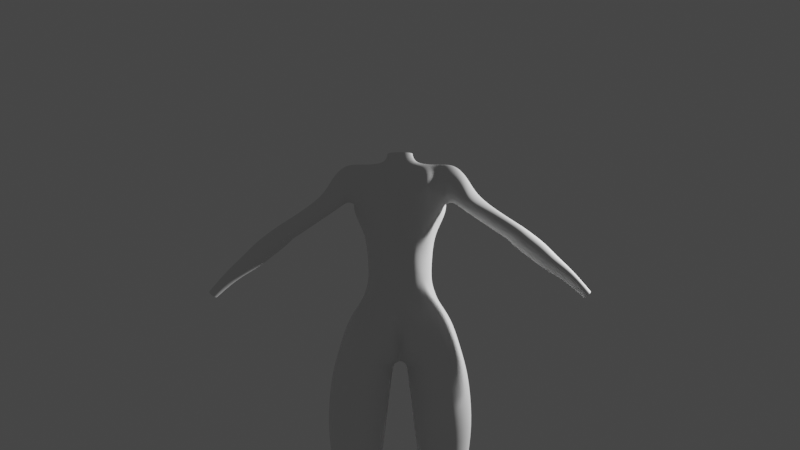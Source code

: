 # Source: CharacterProject2020.blend  (saved by Blender 2.81.16; exported with 4.5.12 LTS)
import bpy
from mathutils import Matrix  # noqa: F401  (used for matrix-valued properties, if any)

bpy.ops.wm.read_factory_settings(use_empty=True)
scene = bpy.context.scene
scene.name = 'Scene'

# ---- collections
col_collection = bpy.data.collections.new('Collection'); scene.collection.children.link(col_collection)

# ---- world
world_world = bpy.data.worlds.new('World'); scene.world = world_world
world_world.use_nodes = True; world_world.node_tree.nodes.clear()
_N = world_world.node_tree.nodes; _L = world_world.node_tree.links
n0 = _N.new('ShaderNodeOutputWorld'); n0.name = 'World Output'; n0.location = (300, 300)
n1 = _N.new('ShaderNodeBackground'); n1.name = 'Background'; n1.location = (10, 300)
n1.inputs[0].default_value = (0.05088, 0.05088, 0.05088, 1.0)
_L.new(n1.outputs[0], n0.inputs[0])
n0.is_active_output = True
world_world.color = (0.05088, 0.05088, 0.05088)
world_world.use_sun_shadow = False
world_world.sun_shadow_jitter_overblur = 0.0

# ---- cameras
cam_camera = bpy.data.cameras.new('Camera')
cam_camera.clip_end = 100.0
cam_camera.ortho_scale = 7.314

# ---- lights
light_light = bpy.data.lights.new('Light', 'POINT')
light_light.transmission_factor = 0.0
light_light.energy = 1000.0
light_light.shadow_soft_size = 0.1
light_light.shadow_maximum_resolution = 0.006
light_light.use_absolute_resolution = True

# ---- meshes
me_cube_001 = bpy.data.meshes.new('Cube.001')
me_cube_001.from_pydata([(-0.334, -0.1885, -0.6441), (-0.3639, -0.3095, -0.2383), (-0.4365, 0.2968, -0.6563), (-0.3674, 0.001153, -0.205), (0.0, 0.2295, -0.6563), (0.0, 0.042, -0.1616), (0.0, -0.2362, -0.6729), (0.0, -0.316, -0.215), (-0.4565, 0.03463, -0.6693), (-0.3922, -0.09367, -0.6464), (-0.3698, -0.2524, -0.1641), (-0.382, -0.1193, -0.1104), (0.0, -0.2988, -0.1193), (-0.3219, 0.401, -0.7012), (-0.2541, -0.3991, -0.2232), (-0.2772, 0.01335, -0.1992), (-0.2084, -0.2776, -0.6512), (-0.2692, -0.115, -0.119), (-0.257, -0.2646, -0.1416), (-0.4545, -0.2445, -1.71), (-0.3165, -0.2281, -1.491), (-0.4791, 0.2017, -1.759), (-0.3553, 0.1669, -1.566), (0.0, 0.206, -2.084), (0.0, 0.2298, -1.826), (0.0, -0.3475, -1.758), (0.0, -0.2988, -1.539), (-0.5485, 0.02351, -1.715), (-0.4941, -0.1499, -1.678), (-0.3593, -0.1537, -1.491), (-0.4095, 0.07245, -1.541), (0.0, 0.007135, -2.151), (0.0, -0.2033, -2.119), (-0.34, 0.2471, -1.915), (-0.2446, -0.3048, -1.509), (-0.2963, 0.2353, -1.649), (-0.3382, -0.4046, -1.726), (-0.2613, -0.1623, -1.327), (-0.2833, 0.1839, -1.334), (0.0, 0.2318, -1.378), (0.0, -0.2377, -1.379), (-0.3266, -0.02744, -1.319), (-0.3226, 0.111, -1.325), (-0.1904, -0.209, -1.37), (-0.2335, 0.2021, -1.358), (-0.6195, -0.2128, -0.5638), (-0.6956, -0.2473, -0.495), (-0.6675, 0.02212, -0.497), (-0.7182, -0.006028, -0.4196), (-0.6339, 0.005494, -0.537), (-0.6266, -0.09683, -0.5908), (-0.7413, -0.1952, -0.4308), (-0.7676, -0.1009, -0.3838), (-1.922, 0.112, -1.498), (-1.954, 0.09661, -1.476), (-1.941, 0.2049, -1.461), (-1.973, 0.1894, -1.439), (-1.912, 0.1886, -1.488), (-1.904, 0.1501, -1.503), (-1.983, 0.1129, -1.45), (-1.99, 0.1513, -1.435), (-1.148, 0.007005, -0.9587), (-1.166, 0.09118, -0.923), (-1.225, 0.1248, -0.8568), (-1.298, 0.08747, -0.7973), (-1.25, -0.1162, -0.887), (-1.183, -0.07863, -0.9442), (-1.318, -0.07917, -0.8303), (-1.319, 0.007768, -0.7942), (-1.476, 0.06549, -1.206), (-1.541, 0.1588, -1.116), (-1.562, -0.03555, -1.13), (-1.604, -0.006161, -1.075), (-1.487, 0.1346, -1.179), (-1.589, 0.1313, -1.065), (-1.514, -0.008015, -1.181), (-1.615, 0.06291, -1.048), (-1.695, 0.09779, -1.324), (-1.736, 0.1715, -1.263), (-1.763, 0.03333, -1.257), (-1.792, 0.05326, -1.22), (-1.704, 0.1495, -1.304), (-1.773, 0.1509, -1.226), (-1.73, 0.05199, -1.291), (-1.793, 0.09978, -1.214), (-1.06, 0.0374, -0.8327), (-1.161, 0.03585, -0.7206), (-1.067, -0.09537, -0.8399), (-1.182, -0.0312, -0.7067), (-1.041, -0.02197, -0.8684), (-1.106, 0.06436, -0.7754), (-1.121, -0.1257, -0.7874), (-1.17, -0.09981, -0.7295), (-0.1634, -0.3529, -2.189), (-0.4141, -0.4691, -2.203), (-0.3753, 0.2602, -2.058), (-0.5612, 0.1988, -2.039), (-0.1837, 0.1566, -2.175), (-0.0351, -0.08107, -2.334), (-0.5809, -0.3491, -2.038), (-0.6226, 0.01812, -1.91), (-0.5076, -0.1403, -5.557), (-0.5901, -0.1616, -5.556), (-0.5589, 0.05873, -5.547), (-0.6414, 0.03743, -5.547), (-0.4855, 0.01549, -5.551), (-0.4642, -0.06696, -5.555), (-0.6635, -0.1184, -5.553), (-0.6847, -0.03593, -5.549), (-0.5619, 0.1073, -3.843), (-0.4308, 0.1358, -3.857), (-0.3529, -0.1792, -3.804), (-0.4845, -0.2079, -3.771), (-0.6035, -0.1407, -3.781), (-0.3164, 0.06763, -3.836), (-0.6327, -0.003507, -3.812), (-0.2857, -0.06117, -3.821), (-0.6198, 0.04968, -4.389), (-0.3949, -0.3661, -4.372), (-0.7013, -0.1037, -4.373), (-0.3158, -0.166, -4.386), (-0.4793, 0.09121, -4.396), (-0.5241, -0.3848, -4.371), (-0.6511, -0.3103, -4.366), (-0.3653, 0.01776, -4.401), (-0.3989, 0.2693, -3.279), (-0.4766, -0.2837, -3.252), (-0.65, -0.1923, -3.215), (-0.2315, 0.1597, -3.295), (-0.5951, 0.2111, -3.241), (-0.2853, -0.2444, -3.288), (-0.6991, 0.01895, -3.214), (-0.1986, -0.05247, -3.299), (-0.1138, 0.03067, -0.1726), (-0.06377, -0.2729, -0.6616), (-0.1604, -0.1438, -0.09928), (-0.1413, -0.2627, -0.1232), (-0.1944, 0.4338, -0.6967), (-0.1374, -0.3559, -0.2211), (-0.1976, 0.225, -1.807), (-0.2146, -0.4601, -1.722), (-0.1609, 0.1968, -2.085), (-0.1401, -0.2892, -1.549), (-0.03265, -0.01426, -2.163), (-0.1221, -0.2775, -2.149), (-0.147, 0.2218, -1.38), (-0.1345, -0.2348, -1.382), (-0.4164, 0.3375, -2.889), (-0.4763, -0.3606, -2.823), (-0.7015, -0.258, -2.796), (-0.2147, 0.249, -2.904), (-0.6599, 0.2487, -2.849), (-0.2308, -0.2961, -2.872), (-0.7772, -0.0006038, -2.816), (-0.1227, -0.05106, -2.899), (-0.653, -0.01042, -4.96), (-0.485, -0.2354, -4.964), (-0.7066, -0.1035, -4.967), (-0.401, -0.1423, -4.954), (-0.5524, 0.01675, -4.954), (-0.5878, -0.2626, -4.97), (-0.6796, -0.2079, -4.971), (-0.4627, -0.03789, -4.953), (-0.456, -0.4217, -1.919), (0.0, -0.3074, -1.923), (-0.1582, -0.5125, -1.968), (-0.3305, -0.5047, -2.011), (-0.3282, -0.07107, -1.424), (-0.376, 0.07676, -1.434), (-0.3224, 0.1594, -1.447), (-0.2695, 0.2137, -1.501), (0.0, 0.2596, -1.6), (-0.2802, -0.2163, -1.42), (0.0, -0.2716, -1.477), (-0.2228, -0.2709, -1.43), (-0.1525, -0.2647, -1.468), (-0.2107, 0.2189, -1.58), (-0.3884, 0.3373, -2.52), (-0.4424, -0.4128, -2.4), (-0.6549, -0.2739, -2.34), (-0.1799, 0.2371, -2.555), (-0.618, 0.2555, -2.427), (-0.2318, -0.3072, -2.531), (-0.7471, 0.01545, -2.35), (-0.08097, -0.06044, -2.63), (0.0, 0.2843, -1.135), (-0.2302, 0.2234, -1.128), (-0.2882, 0.1656, -1.127), (-0.3378, 0.1095, -1.145), (-0.3154, -0.01331, -1.138), (-0.2739, -0.1033, -1.171), (-0.2125, -0.1876, -1.185), (0.0, -0.2115, -1.167), (-0.1179, -0.2237, -1.19), (-0.09676, 0.2532, -1.137), (-0.03329, -0.4334, -1.945), (-0.02554, -0.2364, -2.132), (-0.05898, -0.4028, -1.745), (0.0, -0.3078, -1.602), (-0.08582, -0.3275, -1.61), (-0.5856, 0.168, -3.567), (-0.312, -0.2195, -3.65), (-0.6776, -0.004232, -3.567), (-0.2359, -0.05472, -3.629), (-0.4108, 0.221, -3.587), (-0.4755, -0.2754, -3.619), (-0.6314, -0.1865, -3.59), (-0.2667, 0.1282, -3.6), (-0.5149, 0.05818, -4.645), (-0.5523, -0.3466, -4.647), (-0.6613, -0.2888, -4.654), (-0.4147, -0.004783, -4.639), (-0.6351, 0.02322, -4.644), (-0.4364, -0.3222, -4.643), (-0.6998, -0.09609, -4.647), (-0.3582, -0.1343, -4.633), (-0.4513, 0.1025, -4.229), (-0.5023, -0.3732, -4.074), (-0.6411, -0.2997, -4.077), (-0.3209, 0.02521, -4.221), (-0.5998, 0.06066, -4.202), (-0.3593, -0.3432, -4.101), (-0.6853, -0.119, -4.125), (-0.2766, -0.175, -4.155), (-0.3766, 0.2969, -2.28), (-0.4239, -0.4531, -2.286), (-0.6208, -0.3205, -2.164), (-0.1707, 0.1936, -2.356), (-0.5852, 0.2271, -2.22), (-0.2186, -0.3307, -2.359), (-0.688, 0.01422, -2.117), (-0.05581, -0.07199, -2.478), (-0.3877, -0.2377, -0.468), (-0.4366, 0.295, -0.5507), (0.0, -0.2643, -0.4823), (0.0, 0.236, -0.5093), (-0.4312, -0.1564, -0.5481), (-0.4351, -0.01181, -0.5658), (-0.3187, 0.4168, -0.5241), (-0.2439, -0.328, -0.4867), (-0.07571, -0.2977, -0.509), (-0.1883, 0.4463, -0.5239), (-0.1186, 0.05447, -0.2118), (-0.2867, 0.04395, -0.2261), (0.0, 0.1556, -0.3182), (-0.4036, 0.2736, -0.4243), (-0.554, -0.2813, -0.2991), (-0.5588, -0.03327, -0.1968), (-0.5954, -0.23, -0.1761), (-0.5757, -0.1302, -0.1404), (-0.4785, -0.2339, -0.4247), (-0.4914, -0.1286, -0.1135), (-0.4694, -0.2513, -0.1569), (-0.4601, -0.2986, -0.2485), (-0.5183, 0.02226, -0.353), (-0.4806, -0.02268, -0.1825), (-0.4301, 0.04708, -0.2954), (-0.3626, -0.2943, -0.3474), (0.0, -0.3294, -0.3396), (-0.2469, -0.4118, -0.3467), (-0.101, -0.3462, -0.3547), (-0.4584, -0.2621, -0.3406), (-0.5085, -0.1289, -0.5323), (-0.514, -0.04025, -0.4944), (-0.5781, -0.2327, -0.5158), (-0.6484, -0.268, -0.4197), (-0.6751, -0.2018, -0.2657), (-0.6909, -0.1088, -0.2541), (-0.6467, -0.01725, -0.3013), (-0.5904, 0.01426, -0.427), (-0.5737, -0.01965, -0.4833), (-0.5591, -0.1058, -0.5422), (-1.37, 0.1247, -1.088), (-1.476, 0.124, -0.9438), (-1.399, -0.04279, -1.09), (-1.502, 0.04458, -0.9244), (-1.36, 0.04232, -1.121), (-1.423, 0.1562, -1.011), (-1.451, -0.07509, -1.024), (-1.497, -0.03855, -0.9566), (-0.8152, 0.01994, -0.6656), (-0.8738, 0.01491, -0.5413), (-0.8059, -0.121, -0.6585), (-0.8985, -0.05383, -0.5223), (-0.8085, -0.04197, -0.7124), (-0.8404, 0.04113, -0.6004), (-0.846, -0.1517, -0.6015), (-0.8848, -0.1218, -0.5494), (-1.095, -0.009689, -0.8944), (-1.163, 0.08602, -0.8046), (-1.182, -0.1151, -0.8236), (-1.237, -0.08574, -0.7697), (-1.112, 0.0574, -0.8617), (-1.223, 0.05543, -0.7516), (-1.124, -0.08364, -0.8741), (-1.244, -0.01302, -0.744), (-0.2727, -0.1034, -1.025), (-0.2994, -0.1379, -0.8877), (-0.3128, 0.1954, -0.9992), (-0.3309, 0.1663, -0.8646), (0.0, 0.2313, -0.9256), (0.0, 0.2611, -0.8147), (0.0, -0.176, -0.9295), (0.0, -0.1758, -1.068), (-0.3522, 0.1052, -0.9861), (-0.3789, 0.06515, -0.833), (-0.342, -0.05111, -0.8442), (-0.3195, -0.01873, -0.9831), (-0.2874, 0.2116, -0.8642), (-0.2528, 0.23, -0.9591), (-0.1961, -0.1775, -1.061), (-0.1931, -0.2063, -0.9254), (-0.0701, -0.2463, -0.9158), (-0.09435, -0.2202, -1.052), (-0.1493, 0.2417, -0.8525), (-0.1203, 0.2659, -0.9266), (-0.495, 0.1048, -0.4855), (-0.4777, 0.1145, -0.6505), (-0.3177, 0.1946, -0.8329), (-0.08398, 0.3529, -0.5177), (-0.09273, 0.3807, -0.6414), (-0.1617, 0.2351, -0.8297), (-0.3971, 0.1044, -0.3369), (-0.08799, 0.3134, -0.43), (-0.3082, 0.3065, -0.4006), (-0.1918, 0.3183, -0.4036), (0.0, 0.2024, -0.419), (-0.06581, 0.1402, -0.2898), (-0.04904, 0.03936, -0.1664), (-0.4805, 0.2031, -0.534), (-0.4817, 0.1502, -0.5185), (-0.4686, 0.1787, -0.662), (-0.4592, 0.239, -0.6773), (-0.3303, 0.1924, -0.8048), (-0.3424, 0.2717, -0.8094), (-0.06605, 0.3342, -0.6419), (-0.03877, 0.2763, -0.6461), (-0.00293, 0.2474, -0.5042), (-0.02241, 0.287, -0.5137), (-0.168, 0.2328, -0.8017), (-0.1948, 0.3211, -0.8094), (-0.4256, 0.2144, -0.4056), (-0.4195, 0.1697, -0.3877), (-0.04524, 0.2063, -0.3721), (-0.07103, 0.2598, -0.3988), (-0.1768, 0.1925, -0.3261), (-0.1659, 0.1268, -0.2722), (-0.301, 0.1164, -0.2914), (-0.3067, 0.178, -0.3421), (0.0, 0.01147, -0.03985), (0.0, -0.1743, -0.007835), (-0.1295, -0.05272, -0.02879), (-0.1295, -0.1101, -0.0189), (-0.09522, -0.1566, -0.01089), (-0.09522, -0.006273, -0.03679)], [], [(250, 261, 253, 246), (259, 14, 1, 257), (18, 10, 1, 14), (242, 133, 328, 327), (15, 3, 11, 17), (17, 11, 10, 18), (238, 324, 325, 241), (135, 17, 18, 136), (133, 15, 17, 135), (322, 3, 15, 243), (136, 18, 14, 138), (260, 138, 14, 259), (27, 30, 22, 21), (36, 34, 20, 19), (165, 195, 197, 140), (141, 139, 24, 23), (141, 23, 31, 143), (143, 196, 144), (19, 20, 29, 28), (28, 29, 30, 27), (21, 22, 35, 33), (140, 142, 34, 36), (0, 9, 306, 297), (296, 190, 191, 310), (317, 318, 308, 299), (310, 191, 193, 313), (315, 194, 186, 309), (300, 185, 194, 315), (298, 187, 188, 304), (168, 167, 41, 42), (170, 169, 38, 44), (176, 170, 44, 145), (169, 168, 42, 38), (167, 172, 37, 41), (175, 173, 40, 146), (172, 174, 43, 37), (194, 145, 44, 186), (186, 44, 38, 187), (187, 38, 42, 188), (188, 42, 41, 189), (189, 41, 37, 190), (190, 37, 43, 191), (193, 146, 40, 192), (81, 77, 58, 57), (82, 78, 55, 56), (83, 79, 54, 53), (79, 80, 59, 54), (78, 81, 57, 55), (84, 82, 56, 60), (77, 83, 53, 58), (80, 84, 60, 59), (291, 295, 68, 67), (288, 294, 66, 61), (295, 293, 64, 68), (289, 292, 62, 63), (290, 291, 67, 65), (294, 290, 65, 66), (293, 289, 63, 64), (292, 288, 61, 62), (279, 275, 76, 72), (276, 274, 75, 69), (275, 273, 74, 76), (277, 272, 73, 70), (278, 279, 72, 71), (274, 278, 71, 75), (273, 277, 70, 74), (272, 276, 69, 73), (72, 76, 84, 80), (69, 75, 83, 77), (76, 74, 82, 84), (70, 73, 81, 78), (71, 72, 80, 79), (75, 71, 79, 83), (74, 70, 78, 82), (73, 69, 77, 81), (280, 284, 89, 85), (281, 285, 90, 86), (282, 286, 91, 87), (286, 287, 92, 91), (285, 280, 85, 90), (283, 281, 86, 88), (284, 282, 87, 89), (287, 283, 88, 92), (159, 155, 104, 103), (160, 156, 101, 102), (161, 160, 102, 107), (162, 159, 103, 105), (155, 157, 108, 104), (156, 158, 106, 101), (157, 161, 107, 108), (158, 162, 105, 106), (203, 116, 114, 207), (202, 115, 113, 206), (201, 111, 116, 203), (200, 109, 115, 202), (207, 114, 110, 204), (206, 113, 112, 205), (205, 112, 111, 201), (204, 110, 109, 200), (223, 120, 124, 219), (222, 119, 123, 218), (221, 118, 120, 223), (220, 117, 119, 222), (219, 124, 121, 216), (218, 123, 122, 217), (217, 122, 118, 221), (216, 121, 117, 220), (120, 124, 121, 117, 119, 123, 122, 118), (147, 125, 129, 151), (148, 126, 130, 152), (149, 127, 126, 148), (150, 128, 125, 147), (151, 129, 131, 153), (152, 130, 132, 154), (153, 131, 127, 149), (154, 132, 128, 150), (191, 43, 146, 193), (185, 39, 145, 194), (174, 175, 146, 43), (171, 176, 145, 39), (134, 16, 311, 312), (304, 188, 189, 307), (198, 26, 142, 199), (33, 35, 139, 141), (258, 7, 138, 260), (12, 136, 138, 7), (136, 12, 350, 353), (135, 136, 353, 352), (243, 15, 133, 242), (98, 97, 141, 143), (33, 141, 97, 95), (21, 33, 95, 96), (27, 21, 96, 100), (184, 154, 150, 180), (183, 153, 149, 179), (182, 152, 154, 184), (181, 151, 153, 183), (180, 150, 147, 177), (179, 149, 148, 178), (178, 148, 152, 182), (177, 147, 151, 181), (93, 98, 143, 144), (215, 211, 162, 158), (214, 210, 161, 157), (213, 215, 158, 156), (212, 214, 157, 155), (211, 208, 159, 162), (210, 209, 160, 161), (209, 213, 156, 160), (208, 212, 155, 159), (166, 165, 140), (166, 140, 36, 163), (28, 27, 100, 99), (94, 93, 144, 165, 166), (94, 166, 163, 99), (144, 196, 195, 165), (19, 28, 99, 163, 36), (24, 139, 176, 171), (34, 142, 175, 174), (20, 34, 174, 172), (142, 26, 173, 175), (29, 20, 172, 167), (22, 30, 168, 169), (139, 35, 170, 176), (35, 22, 169, 170), (30, 29, 167, 168), (224, 177, 181, 228), (225, 178, 182, 229), (226, 179, 178, 225), (227, 180, 177, 224), (228, 181, 183, 230), (229, 182, 184, 231), (230, 183, 179, 226), (231, 184, 180, 227), (313, 193, 192, 303), (6, 134, 312, 302), (309, 186, 187, 298), (16, 0, 297, 311), (9, 8, 305, 306), (321, 4, 301, 314), (8, 317, 299, 305), (318, 321, 314, 308), (195, 196, 32, 164), (197, 199, 142, 140), (196, 143, 31, 32), (197, 195, 164, 25), (25, 198, 199, 197), (125, 204, 200, 129), (126, 205, 201, 130), (127, 206, 205, 126), (128, 207, 204, 125), (129, 200, 202, 131), (130, 201, 203, 132), (131, 202, 206, 127), (132, 203, 207, 128), (121, 117, 212, 208), (122, 118, 213, 209), (123, 122, 209, 210), (124, 121, 208, 211), (117, 119, 214, 212), (118, 120, 215, 213), (119, 123, 210, 214), (120, 124, 211, 215), (110, 216, 220, 109), (112, 217, 221, 111), (113, 218, 217, 112), (114, 219, 216, 110), (109, 220, 222, 115), (111, 221, 223, 116), (115, 222, 218, 113), (116, 223, 219, 114), (98, 231, 227, 97), (100, 230, 226, 99), (93, 229, 231, 98), (96, 228, 230, 100), (97, 227, 224, 95), (99, 226, 225, 94), (94, 225, 229, 93), (95, 224, 228, 96), (13, 238, 241, 137), (6, 234, 240, 134), (134, 240, 239, 16), (2, 233, 238, 13), (9, 236, 237, 8), (0, 232, 236, 9), (137, 241, 319, 320), (16, 239, 232, 0), (8, 237, 316, 317), (253, 252, 248, 246), (252, 251, 249, 248), (3, 322, 256, 255), (255, 256, 254, 247), (241, 325, 323, 319), (233, 245, 324, 238), (1, 10, 252, 253), (11, 3, 255, 251), (322, 316, 254, 256), (10, 11, 251, 252), (257, 1, 253, 261), (251, 255, 247, 249), (232, 257, 261, 250), (234, 258, 260, 240), (240, 260, 259, 239), (239, 259, 257, 232), (237, 236, 262, 263), (316, 237, 254), (237, 263, 254), (236, 232, 250), (262, 236, 250), (264, 265, 46, 45), (265, 266, 51, 46), (266, 267, 52, 51), (267, 268, 48, 52), (268, 269, 47, 48), (269, 270, 49, 47), (270, 271, 50, 49), (271, 264, 45, 50), (262, 250, 264, 271), (263, 262, 271, 270), (254, 263, 270, 269), (247, 254, 269, 268), (249, 247, 268, 267), (248, 249, 267, 266), (246, 248, 266, 265), (250, 246, 265, 264), (62, 61, 276, 272), (64, 63, 277, 273), (66, 65, 278, 274), (65, 67, 279, 278), (63, 62, 272, 277), (68, 64, 273, 275), (61, 66, 274, 276), (67, 68, 275, 279), (51, 52, 283, 287), (50, 45, 282, 284), (52, 48, 281, 283), (47, 49, 280, 285), (46, 51, 287, 286), (45, 46, 286, 282), (48, 47, 285, 281), (49, 50, 284, 280), (85, 89, 288, 292), (86, 90, 289, 293), (87, 91, 290, 294), (91, 92, 291, 290), (90, 85, 292, 289), (88, 86, 293, 295), (89, 87, 294, 288), (92, 88, 295, 291), (307, 296, 297, 306), (309, 298, 299, 308), (313, 303, 302, 312), (298, 304, 305, 299), (304, 307, 306, 305), (315, 309, 308, 314), (296, 310, 311, 297), (310, 313, 312, 311), (300, 315, 314, 301), (307, 189, 190, 296), (331, 333, 318, 317), (2, 13, 334, 332), (337, 343, 326, 235), (13, 137, 340, 334), (137, 320, 335, 340), (245, 233, 329, 341), (319, 323, 344, 338), (327, 244, 343), (325, 324, 348, 345), (343, 346, 242, 327), (347, 342, 322, 243), (346, 347, 243, 242), (324, 245, 341, 348), (330, 331, 317, 316), (336, 337, 235, 4), (320, 319, 338, 335), (339, 336, 4, 321), (333, 339, 321, 318), (342, 330, 316, 322), (323, 325, 345, 344), (326, 343, 244), (327, 328, 5, 244), (346, 343, 344, 345), (342, 347, 348, 341), (347, 346, 345, 348), (343, 337, 338, 344), (330, 342, 341, 329), (336, 339, 340, 335), (339, 333, 334, 340), (337, 336, 335, 338), (333, 331, 332, 334), (331, 330, 329, 332), (233, 2, 332, 329), (328, 133, 351, 354), (133, 135, 352, 351), (5, 328, 354, 349)])
me_cube_001.polygons.foreach_set('use_smooth', [True] * 335)
_uv = me_cube_001.uv_layers.new(name='UVMap')
_uv.uv.foreach_set('vector', [0.1391, 0.4888, 0.1456, 0.5118, 0.1512, 0.5317, 0.1391, 0.4888, 0.1183, 0.5222, 0.128, 0.545, 0.1512, 0.5317, 0.1456, 0.5118, 0.1611, 0.5765, 0.1639, 0.5414, 0.1512, 0.5317, 0.128, 0.545, 0.2718, 0.5488, 0.2587, 0.5787, 0.2901, 0.6074, 0.3006, 0.5687, 0.2286, 0.5546, 0.2059, 0.5398, 0.1957, 0.5474, 0.1976, 0.5809, 0.1976, 0.5809, 0.1957, 0.5474, 0.1639, 0.5414, 0.1611, 0.5765, 0.2515, 0.508, 0.2439, 0.5239, 0.2742, 0.5403, 0.2839, 0.5213, 0.2051, 0.6151, 0.1976, 0.5809, 0.1611, 0.5765, 0.1504, 0.6127, 0.2587, 0.5787, 0.2286, 0.5546, 0.1976, 0.5809, 0.2051, 0.6151, 0.2149, 0.5182, 0.2059, 0.5398, 0.2286, 0.5546, 0.2405, 0.5304, 0.1504, 0.6127, 0.1611, 0.5765, 0.128, 0.545, 0.09532, 0.5688, 0.08544, 0.5402, 0.09532, 0.5688, 0.128, 0.545, 0.1183, 0.5222, 0.1627, 0.1259, 0.1809, 0.1672, 0.2105, 0.1627, 0.1892, 0.1197, 0.1042, 0.1229, 0.08808, 0.1598, 0.1186, 0.169, 0.1282, 0.1263, 0.09388, 0.07763, 0.08323, 0.06343, 0.05535, 0.09389, 0.08655, 0.1138, 0.2007, 0.03193, 0.2619, 0.08708, 0.2859, 0.05826, 0.2091, 0.0001254, 0.2007, 0.03193, 0.2091, 0.0001254, 0.1544, 0.009939, 0.1502, 0.01534, 0.1502, 0.01534, 0.1211, 0.0296, 0.1275, 0.0473, 0.1282, 0.1263, 0.1186, 0.169, 0.1384, 0.1729, 0.1394, 0.1299, 0.1394, 0.1299, 0.1384, 0.1729, 0.1809, 0.1672, 0.1627, 0.1259, 0.1892, 0.1197, 0.2105, 0.1627, 0.2341, 0.1373, 0.2061, 0.08639, 0.08655, 0.1138, 0.0484, 0.1447, 0.08808, 0.1598, 0.1042, 0.1229, 0.1296, 0.4552, 0.1628, 0.4593, 0.1664, 0.386, 0.1313, 0.3762, 0.1307, 0.303, 0.1302, 0.2901, 0.08974, 0.2855, 0.08986, 0.2832, 0.2261, 0.465, 0.2693, 0.4716, 0.2734, 0.4039, 0.2429, 0.3908, 0.08962, 0.283, 0.08974, 0.2855, 0.05304, 0.282, 0.05213, 0.2912, 0.3207, 0.3413, 0.3063, 0.2824, 0.2668, 0.2877, 0.272, 0.3313, 0.3576, 0.3397, 0.3498, 0.2762, 0.3063, 0.2824, 0.3207, 0.3413, 0.2429, 0.321, 0.2403, 0.2897, 0.2072, 0.2899, 0.2087, 0.3199, 0.1894, 0.1993, 0.1448, 0.2021, 0.1638, 0.2434, 0.206, 0.2373, 0.2481, 0.1775, 0.2222, 0.1974, 0.2386, 0.2339, 0.26, 0.2251, 0.288, 0.1426, 0.2481, 0.1775, 0.26, 0.2251, 0.2929, 0.2135, 0.2222, 0.1974, 0.1894, 0.1993, 0.206, 0.2373, 0.2386, 0.2339, 0.1448, 0.2021, 0.1199, 0.196, 0.127, 0.2418, 0.1638, 0.2434, 0.0475, 0.1767, 0.008946, 0.167, 0.004692, 0.2354, 0.04918, 0.238, 0.1199, 0.196, 0.08552, 0.1869, 0.08407, 0.24, 0.127, 0.2418, 0.3063, 0.2824, 0.2929, 0.2135, 0.26, 0.2251, 0.2668, 0.2877, 0.2668, 0.2877, 0.26, 0.2251, 0.2386, 0.2339, 0.2403, 0.2897, 0.2403, 0.2897, 0.2386, 0.2339, 0.206, 0.2373, 0.2072, 0.2899, 0.2072, 0.2899, 0.206, 0.2373, 0.1638, 0.2434, 0.166, 0.2918, 0.166, 0.2918, 0.1638, 0.2434, 0.127, 0.2418, 0.1302, 0.2901, 0.1302, 0.2901, 0.127, 0.2418, 0.08407, 0.24, 0.08974, 0.2855, 0.05304, 0.282, 0.04918, 0.238, 0.004692, 0.2354, 0.006673, 0.2791, 0.4968, 0.6932, 0.4966, 0.6909, 0.516, 0.8994, 0.5223, 0.9053, 0.4986, 0.7011, 0.4977, 0.697, 0.5257, 0.9235, 0.5255, 0.9545, 0.4885, 0.6934, 0.4914, 0.6956, 0.5112, 0.9243, 0.511, 0.9059, 0.4914, 0.6956, 0.494, 0.6987, 0.5178, 0.9538, 0.5112, 0.9243, 0.4977, 0.697, 0.4968, 0.6932, 0.5223, 0.9053, 0.5257, 0.9235, 0.5005, 0.7041, 0.4986, 0.7011, 0.5255, 0.9545, 0.5262, 0.9999, 0.4966, 0.6909, 0.4885, 0.6934, 0.511, 0.9059, 0.516, 0.8994, 0.494, 0.6987, 0.5005, 0.7041, 0.5262, 0.9999, 0.5178, 0.9538, 0.4549, 0.3408, 0.459, 0.3431, 0.4663, 0.4121, 0.4659, 0.4116, 0.4588, 0.3222, 0.4543, 0.3266, 0.4662, 0.409, 0.4667, 0.4085, 0.459, 0.3431, 0.4628, 0.3405, 0.4669, 0.4116, 0.4663, 0.4121, 0.4644, 0.3341, 0.4627, 0.3266, 0.4671, 0.4091, 0.4671, 0.4104, 0.4529, 0.3343, 0.4549, 0.3408, 0.4659, 0.4116, 0.4658, 0.4103, 0.4543, 0.3266, 0.4529, 0.3343, 0.4658, 0.4103, 0.4662, 0.409, 0.4628, 0.3405, 0.4644, 0.3341, 0.4671, 0.4104, 0.4669, 0.4116, 0.4627, 0.3266, 0.4588, 0.3222, 0.4667, 0.4085, 0.4671, 0.4091, 0.4731, 0.4789, 0.4732, 0.4788, 0.4761, 0.5062, 0.4761, 0.5066, 0.4735, 0.4758, 0.4734, 0.4761, 0.4763, 0.5037, 0.4763, 0.5035, 0.4732, 0.4788, 0.4733, 0.4785, 0.476, 0.5059, 0.4761, 0.5062, 0.4732, 0.4771, 0.4732, 0.4759, 0.4757, 0.5034, 0.4757, 0.5046, 0.4732, 0.4775, 0.4731, 0.4789, 0.4761, 0.5066, 0.4763, 0.5051, 0.4734, 0.4761, 0.4732, 0.4775, 0.4763, 0.5051, 0.4763, 0.5037, 0.4733, 0.4785, 0.4732, 0.4771, 0.4757, 0.5046, 0.476, 0.5059, 0.4732, 0.4759, 0.4735, 0.4758, 0.4763, 0.5035, 0.4757, 0.5034, 0.4761, 0.5066, 0.4761, 0.5062, 0.5005, 0.7041, 0.494, 0.6987, 0.4763, 0.5035, 0.4763, 0.5037, 0.4885, 0.6934, 0.4966, 0.6909, 0.4761, 0.5062, 0.476, 0.5059, 0.4986, 0.7011, 0.5005, 0.7041, 0.4757, 0.5046, 0.4757, 0.5034, 0.4968, 0.6932, 0.4977, 0.697, 0.4763, 0.5051, 0.4761, 0.5066, 0.494, 0.6987, 0.4914, 0.6956, 0.4763, 0.5037, 0.4763, 0.5051, 0.4914, 0.6956, 0.4885, 0.6934, 0.476, 0.5059, 0.4757, 0.5046, 0.4977, 0.697, 0.4986, 0.7011, 0.4757, 0.5034, 0.4763, 0.5035, 0.4966, 0.6909, 0.4968, 0.6932, 0.4799, 0.1709, 0.4387, 0.1249, 0.4504, 0.2301, 0.458, 0.2386, 0.4784, 0.2549, 0.4911, 0.2189, 0.4615, 0.2527, 0.4585, 0.2646, 0.4061, 0.1776, 0.4037, 0.2268, 0.4391, 0.2532, 0.4417, 0.2387, 0.4037, 0.2268, 0.4227, 0.2599, 0.4432, 0.2652, 0.4391, 0.2532, 0.4911, 0.2189, 0.4799, 0.1709, 0.458, 0.2386, 0.4615, 0.2527, 0.4517, 0.2698, 0.4784, 0.2549, 0.4585, 0.2646, 0.4511, 0.2695, 0.4387, 0.1249, 0.4061, 0.1776, 0.4417, 0.2387, 0.4504, 0.2301, 0.4227, 0.2599, 0.4517, 0.2698, 0.4511, 0.2695, 0.4432, 0.2652, 0.6013, 0.129, 0.6077, 0.1274, 0.67, 0.5078, 0.6694, 0.5163, 0.6189, 0.1553, 0.6132, 0.1597, 0.682, 0.5306, 0.68, 0.5164, 0.6197, 0.1464, 0.6189, 0.1553, 0.68, 0.5164, 0.6775, 0.5083, 0.6015, 0.1413, 0.6013, 0.129, 0.6694, 0.5163, 0.6732, 0.5301, 0.6077, 0.1274, 0.6155, 0.1356, 0.6735, 0.505, 0.67, 0.5078, 0.6132, 0.1597, 0.6062, 0.1537, 0.6815, 0.5526, 0.682, 0.5306, 0.6155, 0.1356, 0.6197, 0.1464, 0.6775, 0.5083, 0.6735, 0.505, 0.6062, 0.1537, 0.6015, 0.1413, 0.6732, 0.5301, 0.6815, 0.5526, 0.1529, 0.06633, 0.1529, 0.06644, 0.1529, 0.06644, 0.153, 0.06634, 0.153, 0.06668, 0.1529, 0.06652, 0.1529, 0.06652, 0.1528, 0.06668, 0.1528, 0.0664, 0.1529, 0.06646, 0.1529, 0.06644, 0.1529, 0.06633, 0.1531, 0.06656, 0.153, 0.06649, 0.1529, 0.06652, 0.153, 0.06668, 0.153, 0.06634, 0.1529, 0.06644, 0.1529, 0.06646, 0.1531, 0.06643, 0.1528, 0.06668, 0.1529, 0.06652, 0.1529, 0.0665, 0.1527, 0.06654, 0.1527, 0.06654, 0.1529, 0.0665, 0.1529, 0.06646, 0.1528, 0.0664, 0.1531, 0.06643, 0.1529, 0.06646, 0.153, 0.06649, 0.1531, 0.06656, 0.1529, 0.06647, 0.1529, 0.06648, 0.1529, 0.06648, 0.1529, 0.06647, 0.1529, 0.06649, 0.1529, 0.06648, 0.1529, 0.06648, 0.1529, 0.06649, 0.1529, 0.06648, 0.1529, 0.06648, 0.1529, 0.06648, 0.1529, 0.06647, 0.1529, 0.06648, 0.1529, 0.06648, 0.1529, 0.06648, 0.1529, 0.06649, 0.1529, 0.06647, 0.1529, 0.06648, 0.1529, 0.06648, 0.1529, 0.06648, 0.1529, 0.06649, 0.1529, 0.06648, 0.1529, 0.06648, 0.1529, 0.06648, 0.1529, 0.06648, 0.1529, 0.06648, 0.1529, 0.06648, 0.1529, 0.06648, 0.1529, 0.06648, 0.1529, 0.06648, 0.1529, 0.06648, 0.1529, 0.06648, 0.5264, 0.5664, 0.5469, 0.5528, 0.5694, 0.5533, 0.5844, 0.5699, 0.5844, 0.5937, 0.5663, 0.6088, 0.5434, 0.6081, 0.528, 0.5912, 0.1563, 0.06609, 0.1537, 0.06628, 0.1537, 0.06691, 0.1557, 0.06864, 0.1495, 0.06727, 0.1521, 0.0667, 0.1523, 0.06609, 0.1501, 0.06466, 0.1509, 0.06935, 0.1524, 0.06727, 0.1521, 0.0667, 0.1495, 0.06727, 0.1554, 0.06409, 0.1533, 0.06582, 0.1537, 0.06628, 0.1563, 0.06609, 0.1557, 0.06864, 0.1537, 0.06691, 0.1531, 0.06737, 0.1534, 0.07015, 0.1501, 0.06466, 0.1523, 0.06609, 0.1527, 0.06578, 0.1523, 0.06324, 0.1534, 0.07015, 0.1531, 0.06737, 0.1524, 0.06727, 0.1509, 0.06935, 0.1523, 0.06324, 0.1527, 0.06578, 0.1533, 0.06582, 0.1554, 0.06409, 0.08974, 0.2855, 0.08407, 0.24, 0.04918, 0.238, 0.05304, 0.282, 0.3498, 0.2762, 0.3388, 0.2058, 0.2929, 0.2135, 0.3063, 0.2824, 0.08552, 0.1869, 0.0475, 0.1767, 0.04918, 0.238, 0.08407, 0.24, 0.3192, 0.1214, 0.288, 0.1426, 0.2929, 0.2135, 0.3388, 0.2058, 0.05729, 0.4585, 0.09058, 0.4571, 0.09081, 0.3709, 0.05072, 0.371, 0.2087, 0.3199, 0.2072, 0.2899, 0.166, 0.2918, 0.167, 0.3129, 0.02406, 0.1158, 0.01634, 0.1362, 0.0484, 0.1447, 0.04076, 0.1188, 0.2061, 0.08639, 0.2341, 0.1373, 0.2619, 0.08708, 0.2007, 0.03193, 0.02479, 0.577, 0.03344, 0.6169, 0.09532, 0.5688, 0.08544, 0.5402, 0.1325, 0.6868, 0.1504, 0.6127, 0.09532, 0.5688, 0.03344, 0.6169, 0.1504, 0.6127, 0.1325, 0.6868, 0.1325, 0.6868, 0.1504, 0.6127, 0.2051, 0.6151, 0.1504, 0.6127, 0.1504, 0.6127, 0.2051, 0.6151, 0.2405, 0.5304, 0.2286, 0.5546, 0.2587, 0.5787, 0.2718, 0.5488, 0.147, 0.03987, 0.1843, 0.03732, 0.2007, 0.03193, 0.1502, 0.01534, 0.2061, 0.08639, 0.2007, 0.03193, 0.1843, 0.03732, 0.191, 0.07617, 0.1892, 0.1197, 0.2061, 0.08639, 0.191, 0.07617, 0.1749, 0.09144, 0.1627, 0.1259, 0.1892, 0.1197, 0.1749, 0.09144, 0.1594, 0.1032, 0.1514, 0.05823, 0.1523, 0.06324, 0.1554, 0.06409, 0.1611, 0.05927, 0.155, 0.07903, 0.1534, 0.07015, 0.1509, 0.06935, 0.1456, 0.07682, 0.1444, 0.06246, 0.1501, 0.06466, 0.1523, 0.06324, 0.1514, 0.05823, 0.1622, 0.07467, 0.1557, 0.06864, 0.1534, 0.07015, 0.155, 0.07903, 0.1611, 0.05927, 0.1554, 0.06409, 0.1563, 0.06609, 0.1641, 0.06644, 0.1456, 0.07682, 0.1509, 0.06935, 0.1495, 0.06727, 0.1421, 0.06953, 0.1421, 0.06953, 0.1495, 0.06727, 0.1501, 0.06466, 0.1444, 0.06246, 0.1641, 0.06644, 0.1563, 0.06609, 0.1557, 0.06864, 0.1622, 0.07467, 0.1356, 0.06122, 0.147, 0.03987, 0.1502, 0.01534, 0.1275, 0.0473, 0.5889, 0.1637, 0.5728, 0.1349, 0.6015, 0.1413, 0.6062, 0.1537, 0.6283, 0.1085, 0.637, 0.1347, 0.6197, 0.1464, 0.6155, 0.1356, 0.615, 0.1691, 0.5889, 0.1637, 0.6062, 0.1537, 0.6132, 0.1597, 0.6034, 0.09027, 0.6283, 0.1085, 0.6155, 0.1356, 0.6077, 0.1274, 0.5728, 0.1349, 0.5781, 0.1028, 0.6013, 0.129, 0.6015, 0.1413, 0.637, 0.1347, 0.6313, 0.157, 0.6189, 0.1553, 0.6197, 0.1464, 0.6313, 0.157, 0.615, 0.1691, 0.6132, 0.1597, 0.6189, 0.1553, 0.5781, 0.1028, 0.6034, 0.09027, 0.6077, 0.1274, 0.6013, 0.129, 0.1119, 0.08705, 0.09388, 0.07763, 0.08655, 0.1138, 0.1119, 0.08705, 0.08655, 0.1138, 0.1042, 0.1229, 0.1224, 0.1028, 0.1394, 0.1299, 0.1627, 0.1259, 0.1594, 0.1032, 0.1358, 0.09357, 0.1288, 0.0752, 0.1356, 0.06122, 0.1275, 0.0473, 0.09388, 0.07763, 0.1119, 0.08705, 0.1288, 0.0752, 0.1119, 0.08705, 0.1224, 0.1028, 0.1358, 0.09357, 0.1275, 0.0473, 0.1211, 0.0296, 0.08323, 0.06343, 0.09388, 0.07763, 0.1282, 0.1263, 0.1394, 0.1299, 0.1358, 0.09357, 0.1224, 0.1028, 0.1042, 0.1229, 0.2859, 0.05826, 0.2619, 0.08708, 0.288, 0.1426, 0.3192, 0.1214, 0.08808, 0.1598, 0.0484, 0.1447, 0.0475, 0.1767, 0.08552, 0.1869, 0.1186, 0.169, 0.08808, 0.1598, 0.08552, 0.1869, 0.1199, 0.196, 0.0484, 0.1447, 0.01634, 0.1362, 0.008946, 0.167, 0.0475, 0.1767, 0.1384, 0.1729, 0.1186, 0.169, 0.1199, 0.196, 0.1448, 0.2021, 0.2105, 0.1627, 0.1809, 0.1672, 0.1894, 0.1993, 0.2222, 0.1974, 0.2619, 0.08708, 0.2341, 0.1373, 0.2481, 0.1775, 0.288, 0.1426, 0.2341, 0.1373, 0.2105, 0.1627, 0.2222, 0.1974, 0.2481, 0.1775, 0.1809, 0.1672, 0.1384, 0.1729, 0.1448, 0.2021, 0.1894, 0.1993, 0.1781, 0.0715, 0.1641, 0.06644, 0.1622, 0.07467, 0.1688, 0.08339, 0.1352, 0.07248, 0.1421, 0.06953, 0.1444, 0.06246, 0.1398, 0.06182, 0.1405, 0.08553, 0.1456, 0.07682, 0.1421, 0.06953, 0.1352, 0.07248, 0.1731, 0.04786, 0.1611, 0.05927, 0.1641, 0.06644, 0.1781, 0.0715, 0.1688, 0.08339, 0.1622, 0.07467, 0.155, 0.07903, 0.1573, 0.09158, 0.1398, 0.06182, 0.1444, 0.06246, 0.1514, 0.05823, 0.1491, 0.04868, 0.1573, 0.09158, 0.155, 0.07903, 0.1456, 0.07682, 0.1405, 0.08553, 0.1491, 0.04868, 0.1514, 0.05823, 0.1611, 0.05927, 0.1731, 0.04786, 0.05213, 0.2912, 0.05304, 0.282, 0.006673, 0.2791, 0.006667, 0.2953, 0.0001254, 0.4633, 0.05729, 0.4585, 0.05072, 0.371, 0.004698, 0.3721, 0.272, 0.3313, 0.2668, 0.2877, 0.2403, 0.2897, 0.2429, 0.321, 0.09058, 0.4571, 0.1296, 0.4552, 0.1313, 0.3762, 0.09081, 0.3709, 0.1628, 0.4593, 0.2047, 0.463, 0.2081, 0.3925, 0.1664, 0.386, 0.3036, 0.4764, 0.3614, 0.4864, 0.3614, 0.4251, 0.3178, 0.417, 0.2047, 0.463, 0.2261, 0.465, 0.2429, 0.3908, 0.2081, 0.3925, 0.2693, 0.4716, 0.3036, 0.4764, 0.3178, 0.417, 0.2734, 0.4039, 0.08323, 0.06343, 0.1211, 0.0296, 0.1175, 0.02004, 0.08308, 0.04822, 0.05535, 0.09389, 0.04076, 0.1188, 0.0484, 0.1447, 0.08655, 0.1138, 0.1211, 0.0296, 0.1502, 0.01534, 0.1544, 0.009939, 0.1175, 0.02004, 0.05535, 0.09389, 0.08323, 0.06343, 0.08308, 0.04822, 0.03945, 0.08102, 0.03945, 0.08102, 0.02406, 0.1158, 0.04076, 0.1188, 0.05535, 0.09389, 0.1537, 0.06628, 0.1531, 0.06643, 0.1531, 0.06656, 0.1537, 0.06691, 0.1521, 0.0667, 0.1527, 0.06654, 0.1528, 0.0664, 0.1523, 0.06609, 0.1524, 0.06727, 0.1528, 0.06668, 0.1527, 0.06654, 0.1521, 0.0667, 0.1533, 0.06582, 0.153, 0.06634, 0.1531, 0.06643, 0.1537, 0.06628, 0.1537, 0.06691, 0.1531, 0.06656, 0.153, 0.06668, 0.1531, 0.06737, 0.1523, 0.06609, 0.1528, 0.0664, 0.1529, 0.06633, 0.1527, 0.06578, 0.1531, 0.06737, 0.153, 0.06668, 0.1528, 0.06668, 0.1524, 0.06727, 0.1527, 0.06578, 0.1529, 0.06633, 0.153, 0.06634, 0.1533, 0.06582, 0.5285, 0.06601, 0.5891, 0.0001254, 0.6034, 0.09027, 0.5781, 0.1028, 0.6592, 0.177, 0.6154, 0.2003, 0.615, 0.1691, 0.6313, 0.157, 0.682, 0.1248, 0.6592, 0.177, 0.6313, 0.157, 0.637, 0.1347, 0.5264, 0.138, 0.5285, 0.06601, 0.5781, 0.1028, 0.5728, 0.1349, 0.5891, 0.0001254, 0.6648, 0.05715, 0.6283, 0.1085, 0.6034, 0.09027, 0.6154, 0.2003, 0.5627, 0.1884, 0.5889, 0.1637, 0.615, 0.1691, 0.6648, 0.05715, 0.682, 0.1248, 0.637, 0.1347, 0.6283, 0.1085, 0.5627, 0.1884, 0.5264, 0.138, 0.5728, 0.1349, 0.5889, 0.1637, 0.1529, 0.06646, 0.1529, 0.06648, 0.1529, 0.06648, 0.153, 0.06649, 0.1529, 0.0665, 0.1529, 0.06648, 0.1529, 0.06648, 0.1529, 0.06646, 0.1529, 0.06652, 0.1529, 0.06649, 0.1529, 0.06648, 0.1529, 0.0665, 0.1529, 0.06644, 0.1529, 0.06647, 0.1529, 0.06648, 0.1529, 0.06646, 0.153, 0.06649, 0.1529, 0.06648, 0.1529, 0.06649, 0.1529, 0.06652, 0.1529, 0.06646, 0.1529, 0.06648, 0.1529, 0.06647, 0.1529, 0.06644, 0.1529, 0.06652, 0.1529, 0.06649, 0.1529, 0.06649, 0.1529, 0.06652, 0.1529, 0.06644, 0.1529, 0.06647, 0.1529, 0.06647, 0.1529, 0.06644, 0.147, 0.03987, 0.1491, 0.04868, 0.1731, 0.04786, 0.1843, 0.03732, 0.1594, 0.1032, 0.1573, 0.09158, 0.1405, 0.08553, 0.1358, 0.09357, 0.1356, 0.06122, 0.1398, 0.06182, 0.1491, 0.04868, 0.147, 0.03987, 0.1749, 0.09144, 0.1688, 0.08339, 0.1573, 0.09158, 0.1594, 0.1032, 0.1843, 0.03732, 0.1731, 0.04786, 0.1781, 0.0715, 0.191, 0.07617, 0.1358, 0.09357, 0.1405, 0.08553, 0.1352, 0.07248, 0.1288, 0.0752, 0.1288, 0.0752, 0.1352, 0.07248, 0.1398, 0.06182, 0.1356, 0.06122, 0.191, 0.07617, 0.1781, 0.0715, 0.1688, 0.08339, 0.1749, 0.09144, 0.2662, 0.4796, 0.2515, 0.508, 0.2839, 0.5213, 0.3005, 0.4867, 0.0001254, 0.4633, 0.01474, 0.5307, 0.07397, 0.5069, 0.05729, 0.4585, 0.05729, 0.4585, 0.07397, 0.5069, 0.107, 0.4956, 0.09058, 0.4571, 0.2417, 0.4744, 0.231, 0.5004, 0.2515, 0.508, 0.2662, 0.4796, 0.1628, 0.4593, 0.1633, 0.4953, 0.2007, 0.5, 0.2047, 0.463, 0.1296, 0.4552, 0.1391, 0.4888, 0.1633, 0.4953, 0.1628, 0.4593, 0.3005, 0.4867, 0.2839, 0.5213, 0.3238, 0.5399, 0.3379, 0.4962, 0.09058, 0.4571, 0.107, 0.4956, 0.1391, 0.4888, 0.1296, 0.4552, 0.2047, 0.463, 0.2007, 0.5, 0.2158, 0.4989, 0.2261, 0.465, 0.1512, 0.5317, 0.1639, 0.5414, 0.1633, 0.4953, 0.1391, 0.4888, 0.1639, 0.5414, 0.1957, 0.5474, 0.2007, 0.5, 0.1633, 0.4953, 0.2059, 0.5398, 0.2149, 0.5182, 0.2149, 0.5182, 0.2059, 0.5398, 0.2059, 0.5398, 0.2149, 0.5182, 0.2231, 0.4984, 0.2231, 0.4984, 0.2839, 0.5213, 0.2742, 0.5403, 0.3148, 0.5668, 0.3238, 0.5399, 0.231, 0.5004, 0.2257, 0.5163, 0.2439, 0.5239, 0.2515, 0.508, 0.1512, 0.5317, 0.1639, 0.5414, 0.1639, 0.5414, 0.1512, 0.5317, 0.1957, 0.5474, 0.2059, 0.5398, 0.2059, 0.5398, 0.1957, 0.5474, 0.2149, 0.5182, 0.2158, 0.4989, 0.2231, 0.4984, 0.2149, 0.5182, 0.1639, 0.5414, 0.1957, 0.5474, 0.1957, 0.5474, 0.1639, 0.5414, 0.1456, 0.5118, 0.1512, 0.5317, 0.1512, 0.5317, 0.1456, 0.5118, 0.1957, 0.5474, 0.2059, 0.5398, 0.2231, 0.4984, 0.2007, 0.5, 0.1391, 0.4888, 0.1456, 0.5118, 0.1456, 0.5118, 0.1391, 0.4888, 0.01474, 0.5307, 0.02479, 0.577, 0.08544, 0.5402, 0.07397, 0.5069, 0.07397, 0.5069, 0.08544, 0.5402, 0.1183, 0.5222, 0.107, 0.4956, 0.107, 0.4956, 0.1183, 0.5222, 0.1456, 0.5118, 0.1391, 0.4888, 0.2007, 0.5, 0.1633, 0.4953, 0.1633, 0.4953, 0.2007, 0.5, 0.2158, 0.4989, 0.2007, 0.5, 0.2231, 0.4984, 0.2007, 0.5, 0.2007, 0.5, 0.2231, 0.4984, 0.1633, 0.4953, 0.1391, 0.4888, 0.1391, 0.4888, 0.1633, 0.4953, 0.1633, 0.4953, 0.1391, 0.4888, 0.2571, 0.2873, 0.2559, 0.3348, 0.3616, 0.1955, 0.3638, 0.1049, 0.2559, 0.3348, 0.2867, 0.3685, 0.3983, 0.2537, 0.3616, 0.1955, 0.2867, 0.3685, 0.3328, 0.3794, 0.4523, 0.2702, 0.3983, 0.2537, 0.3328, 0.3794, 0.3695, 0.3644, 0.5019, 0.2432, 0.4523, 0.2702, 0.3695, 0.3644, 0.3822, 0.3306, 0.5262, 0.1789, 0.5019, 0.2432, 0.3822, 0.3306, 0.3609, 0.2851, 0.5059, 0.09056, 0.5262, 0.1789, 0.3609, 0.2851, 0.3007, 0.2354, 0.425, 0.0001254, 0.5059, 0.09056, 0.3007, 0.2354, 0.2571, 0.2873, 0.3638, 0.1049, 0.425, 0.0001254, 0.1633, 0.4953, 0.1391, 0.4888, 0.2571, 0.2873, 0.3007, 0.2354, 0.2007, 0.5, 0.1633, 0.4953, 0.3007, 0.2354, 0.3609, 0.2851, 0.2231, 0.4984, 0.2007, 0.5, 0.3609, 0.2851, 0.3822, 0.3306, 0.2231, 0.4984, 0.2231, 0.4984, 0.3822, 0.3306, 0.3695, 0.3644, 0.2007, 0.5, 0.2231, 0.4984, 0.3695, 0.3644, 0.3328, 0.3794, 0.1633, 0.4953, 0.2007, 0.5, 0.3328, 0.3794, 0.2867, 0.3685, 0.1391, 0.4888, 0.1633, 0.4953, 0.2867, 0.3685, 0.2559, 0.3348, 0.1391, 0.4888, 0.1391, 0.4888, 0.2559, 0.3348, 0.2571, 0.2873, 0.4671, 0.4091, 0.4667, 0.4085, 0.4735, 0.4758, 0.4732, 0.4759, 0.4669, 0.4116, 0.4671, 0.4104, 0.4732, 0.4771, 0.4733, 0.4785, 0.4662, 0.409, 0.4658, 0.4103, 0.4732, 0.4775, 0.4734, 0.4761, 0.4658, 0.4103, 0.4659, 0.4116, 0.4731, 0.4789, 0.4732, 0.4775, 0.4671, 0.4104, 0.4671, 0.4091, 0.4732, 0.4759, 0.4732, 0.4771, 0.4663, 0.4121, 0.4669, 0.4116, 0.4733, 0.4785, 0.4732, 0.4788, 0.4667, 0.4085, 0.4662, 0.409, 0.4734, 0.4761, 0.4735, 0.4758, 0.4659, 0.4116, 0.4663, 0.4121, 0.4732, 0.4788, 0.4731, 0.4789, 0.3983, 0.2537, 0.4523, 0.2702, 0.4517, 0.2698, 0.4227, 0.2599, 0.425, 0.0001254, 0.3638, 0.1049, 0.4061, 0.1776, 0.4387, 0.1249, 0.4523, 0.2702, 0.5019, 0.2432, 0.4784, 0.2549, 0.4517, 0.2698, 0.5262, 0.1789, 0.5059, 0.09056, 0.4799, 0.1709, 0.4911, 0.2189, 0.3616, 0.1955, 0.3983, 0.2537, 0.4227, 0.2599, 0.4037, 0.2268, 0.3638, 0.1049, 0.3616, 0.1955, 0.4037, 0.2268, 0.4061, 0.1776, 0.5019, 0.2432, 0.5262, 0.1789, 0.4911, 0.2189, 0.4784, 0.2549, 0.5059, 0.09056, 0.425, 0.0001254, 0.4387, 0.1249, 0.4799, 0.1709, 0.458, 0.2386, 0.4504, 0.2301, 0.4588, 0.3222, 0.4627, 0.3266, 0.4585, 0.2646, 0.4615, 0.2527, 0.4644, 0.3341, 0.4628, 0.3405, 0.4417, 0.2387, 0.4391, 0.2532, 0.4529, 0.3343, 0.4543, 0.3266, 0.4391, 0.2532, 0.4432, 0.2652, 0.4549, 0.3408, 0.4529, 0.3343, 0.4615, 0.2527, 0.458, 0.2386, 0.4627, 0.3266, 0.4644, 0.3341, 0.4511, 0.2695, 0.4585, 0.2646, 0.4628, 0.3405, 0.459, 0.3431, 0.4504, 0.2301, 0.4417, 0.2387, 0.4543, 0.3266, 0.4588, 0.3222, 0.4432, 0.2652, 0.4511, 0.2695, 0.459, 0.3431, 0.4549, 0.3408, 0.167, 0.3129, 0.1307, 0.303, 0.1313, 0.3762, 0.1664, 0.386, 0.272, 0.3313, 0.2429, 0.321, 0.2429, 0.3908, 0.2734, 0.4039, 0.05213, 0.2912, 0.006667, 0.2953, 0.004698, 0.3721, 0.05072, 0.371, 0.2429, 0.321, 0.2087, 0.3199, 0.2081, 0.3925, 0.2429, 0.3908, 0.2087, 0.3199, 0.167, 0.3129, 0.1664, 0.386, 0.2081, 0.3925, 0.3207, 0.3413, 0.272, 0.3313, 0.2734, 0.4039, 0.3178, 0.417, 0.1307, 0.303, 0.08986, 0.2832, 0.09081, 0.3709, 0.1313, 0.3762, 0.08962, 0.283, 0.05213, 0.2912, 0.05072, 0.371, 0.09081, 0.3709, 0.3576, 0.3397, 0.3207, 0.3413, 0.3178, 0.417, 0.3614, 0.4251, 0.167, 0.3129, 0.166, 0.2918, 0.1302, 0.2901, 0.1307, 0.303, 0.2337, 0.4681, 0.2681, 0.4746, 0.2693, 0.4716, 0.2261, 0.465, 0.2417, 0.4744, 0.2662, 0.4796, 0.2674, 0.4765, 0.2396, 0.4709, 0.3382, 0.5478, 0.3211, 0.5742, 0.3345, 0.5673, 0.3406, 0.5491, 0.2662, 0.4796, 0.3005, 0.4867, 0.3016, 0.4829, 0.2674, 0.4765, 0.3005, 0.4867, 0.3379, 0.4962, 0.3514, 0.4906, 0.3016, 0.4829, 0.2257, 0.5163, 0.231, 0.5004, 0.2278, 0.4996, 0.2232, 0.5168, 0.3238, 0.5399, 0.3148, 0.5668, 0.3174, 0.5709, 0.3335, 0.5452, 0.3006, 0.5687, 0.3278, 0.5875, 0.3219, 0.5762, 0.2742, 0.5403, 0.2439, 0.5239, 0.2431, 0.5254, 0.2737, 0.5421, 0.3202, 0.5749, 0.2732, 0.5436, 0.2718, 0.5488, 0.3006, 0.5687, 0.2425, 0.5265, 0.2209, 0.5172, 0.2149, 0.5182, 0.2405, 0.5304, 0.2732, 0.5436, 0.2425, 0.5265, 0.2405, 0.5304, 0.2718, 0.5488, 0.2439, 0.5239, 0.2257, 0.5163, 0.2232, 0.5168, 0.2431, 0.5254, 0.2246, 0.4993, 0.2337, 0.4681, 0.2261, 0.465, 0.2158, 0.4989, 0.3565, 0.4885, 0.3382, 0.5478, 0.3406, 0.5491, 0.3614, 0.4864, 0.3379, 0.4962, 0.3238, 0.5399, 0.3335, 0.5452, 0.3514, 0.4906, 0.3023, 0.4807, 0.3565, 0.4885, 0.3614, 0.4864, 0.3036, 0.4764, 0.2681, 0.4746, 0.3023, 0.4807, 0.3036, 0.4764, 0.2693, 0.4716, 0.2209, 0.5172, 0.2246, 0.4993, 0.2158, 0.4989, 0.2149, 0.5182, 0.3148, 0.5668, 0.2742, 0.5403, 0.2737, 0.5421, 0.3174, 0.5709, 0.3345, 0.5673, 0.3218, 0.5737, 0.3278, 0.5875, 0.3006, 0.5687, 0.2901, 0.6074, 0.3139, 0.6291, 0.3278, 0.5875, 0.2732, 0.5436, 0.3202, 0.5749, 0.3174, 0.5709, 0.2737, 0.5421, 0.2209, 0.5172, 0.2425, 0.5265, 0.2431, 0.5254, 0.2232, 0.5168, 0.2425, 0.5265, 0.2732, 0.5436, 0.2737, 0.5421, 0.2431, 0.5254, 0.3211, 0.5742, 0.3382, 0.5478, 0.3335, 0.5452, 0.3174, 0.5709, 0.2246, 0.4993, 0.2209, 0.5172, 0.2232, 0.5168, 0.2278, 0.4996, 0.3565, 0.4885, 0.3023, 0.4807, 0.3016, 0.4829, 0.3514, 0.4906, 0.3023, 0.4807, 0.2681, 0.4746, 0.2674, 0.4765, 0.3016, 0.4829, 0.3382, 0.5478, 0.3565, 0.4885, 0.3514, 0.4906, 0.3335, 0.5452, 0.2681, 0.4746, 0.2337, 0.4681, 0.2396, 0.4709, 0.2674, 0.4765, 0.2337, 0.4681, 0.2246, 0.4993, 0.2278, 0.4996, 0.2396, 0.4709, 0.231, 0.5004, 0.2417, 0.4744, 0.2396, 0.4709, 0.2278, 0.4996, 0.2901, 0.6074, 0.2587, 0.5787, 0.2587, 0.5787, 0.2901, 0.6074, 0.2587, 0.5787, 0.2051, 0.6151, 0.2051, 0.6151, 0.2587, 0.5787, 0.3139, 0.6291, 0.2901, 0.6074, 0.2901, 0.6074, 0.3139, 0.6291])
me_cube_001.use_remesh_fix_poles = True
me_cube_001.use_remesh_preserve_attributes = False
me_cube_001.use_mirror_vertex_groups = False
me_cube_001.update()
me_cube_001.normals_split_custom_set([tuple(v) for v in zip(*[iter([-0.03124, -0.8887, -0.4574, -0.1113, -0.9414, -0.3183, -0.1571, -0.9799, 0.1231, -0.1937, -0.9806, 0.03044, -0.1643, -0.971, -0.1735, -0.1799, -0.8966, 0.4047, -0.3963, -0.8688, 0.2968, -0.4685, -0.8475, -0.2494, -0.1548, -0.4379, 0.8856, -0.1312, -0.5508, 0.8242, -0.3963, -0.8688, 0.2968, -0.1799, -0.8966, 0.4047, -0.1545, 0.7296, 0.6662, -0.3513, 0.7257, 0.5915, -0.1952, 0.8671, 0.4584, 0.005661, 0.7559, 0.6547, -0.1301, 0.6392, 0.758, -0.1266, 0.6888, 0.7138, -0.0239, 0.1572, 0.9873, -0.1106, 0.1918, 0.9752, -0.1106, 0.1918, 0.9752, -0.0239, 0.1572, 0.9873, -0.1312, -0.5508, 0.8242, -0.1548, -0.4379, 0.8856, -0.4223, 0.8566, 0.2965, -0.2931, 0.5866, 0.755, 0.09496, 0.6254, 0.7745, 0.1707, 0.9353, 0.3099, -0.6286, 0.009385, 0.7777, -0.1106, 0.1918, 0.9752, -0.1548, -0.4379, 0.8856, -0.1747, -0.5969, 0.7831, -0.3513, 0.7257, 0.5915, -0.1301, 0.6392, 0.758, -0.1106, 0.1918, 0.9752, -0.6286, 0.009385, 0.7777, -0.492, 0.6183, 0.6129, -0.1266, 0.6888, 0.7138, -0.1301, 0.6392, 0.758, -0.1961, 0.6833, 0.7033, -0.1747, -0.5969, 0.7831, -0.1548, -0.4379, 0.8856, -0.1799, -0.8966, 0.4047, 0.1852, -0.9017, 0.3907, 0.2914, -0.9424, -0.164, 0.1852, -0.9017, 0.3907, -0.1799, -0.8966, 0.4047, -0.1643, -0.971, -0.1735, -0.8826, 0.1328, 0.451, -0.8491, 0.2271, 0.477, -0.6446, 0.7008, 0.3056, -0.595, 0.7458, 0.2996, -0.4679, -0.7524, 0.4637, -0.2728, -0.8179, 0.5066, -0.6906, -0.51, 0.5129, -0.7095, -0.517, 0.4789, 0.3245, -0.9339, -0.1499, 0.7046, -0.6843, -0.188, 0.5346, -0.7814, 0.322, 0.05067, -0.9019, 0.4291, 0.234, 0.9142, -0.331, 0.04632, 0.9979, -0.04515, -0.07776, 0.9939, -0.07866, -0.01885, 0.7957, -0.6054, 0.234, 0.9142, -0.331, -0.01885, 0.7957, -0.6054, 0.178, 0.1967, -0.9642, 0.6695, 0.1887, -0.7184, 0.6695, 0.1887, -0.7184, 0.6066, -0.3266, -0.7248, 0.7092, -0.5537, -0.4364, -0.7095, -0.517, 0.4789, -0.6906, -0.51, 0.5129, -0.7896, -0.2846, 0.5436, -0.8203, -0.2857, 0.4955, -0.8203, -0.2857, 0.4955, -0.7896, -0.2846, 0.5436, -0.8491, 0.2271, 0.477, -0.8826, 0.1328, 0.451, -0.595, 0.7458, 0.2996, -0.6446, 0.7008, 0.3056, -0.1196, 0.9842, 0.1308, -0.02872, 0.9994, 0.02154, 0.05067, -0.9019, 0.4291, 0.07069, -0.8952, 0.4401, -0.2728, -0.8179, 0.5066, -0.4679, -0.7524, 0.4637, -0.6691, -0.6593, -0.343, -0.8571, -0.4039, -0.3198, -0.8912, -0.3584, -0.278, -0.7712, -0.5859, -0.2489, -0.8181, -0.5647, -0.1086, -0.8252, -0.5606, 0.0681, -0.5613, -0.8225, 0.09194, -0.5502, -0.8343, -0.03488, -0.9576, 0.01091, -0.288, -0.5326, 0.8275, -0.1775, -0.4311, 0.8986, 0.08178, -0.8107, 0.5539, -0.1897, -0.5502, -0.8343, -0.03488, -0.5613, -0.8225, 0.09194, -0.1398, -0.9849, 0.102, 0.03078, -0.9992, -0.02541, -0.09279, 0.9952, 0.03158, -0.1486, 0.9874, -0.05522, -0.4017, 0.9113, -0.08982, -0.4158, 0.9094, -0.0101, 0.03695, 0.9986, 0.03747, -0.07376, 0.9969, -0.02671, -0.1486, 0.9874, -0.05522, -0.09279, 0.9952, 0.03158, -0.7374, 0.6661, -0.1121, -0.7225, 0.6839, -0.1008, -0.974, 0.2178, -0.06174, -0.9829, 0.1385, -0.121, -0.9318, 0.1782, 0.3163, -0.8946, -0.2426, 0.3752, -0.955, -0.2463, 0.1653, -0.9517, 0.2815, 0.1228, -0.3314, 0.9346, 0.1291, -0.7055, 0.6817, 0.1939, -0.6858, 0.7247, 0.06628, -0.3598, 0.9328, 0.0218, -0.02064, 0.9989, 0.04213, -0.3314, 0.9346, 0.1291, -0.3598, 0.9328, 0.0218, -0.1637, 0.9864, -0.01443, -0.7055, 0.6817, 0.1939, -0.9318, 0.1782, 0.3163, -0.9517, 0.2815, 0.1228, -0.6858, 0.7247, 0.06628, -0.8946, -0.2426, 0.3752, -0.6329, -0.566, 0.5282, -0.7626, -0.5952, 0.2533, -0.955, -0.2463, 0.1653, 0.08683, -0.9251, 0.3697, -0.04045, -0.9422, 0.3326, 0.001062, -0.9777, 0.2101, -0.06722, -0.9589, 0.2756, -0.6329, -0.566, 0.5282, -0.1742, -0.844, 0.5073, -0.311, -0.8705, 0.3814, -0.7626, -0.5952, 0.2533, -0.1486, 0.9874, -0.05522, -0.1637, 0.9864, -0.01443, -0.3598, 0.9328, 0.0218, -0.4017, 0.9113, -0.08982, -0.4017, 0.9113, -0.08982, -0.3598, 0.9328, 0.0218, -0.6858, 0.7247, 0.06628, -0.7225, 0.6839, -0.1008, -0.7225, 0.6839, -0.1008, -0.6858, 0.7247, 0.06628, -0.9517, 0.2815, 0.1228, -0.974, 0.2178, -0.06174, -0.974, 0.2178, -0.06174, -0.9517, 0.2815, 0.1228, -0.955, -0.2463, 0.1653, -0.9552, -0.2959, -0.006376, -0.9552, -0.2959, -0.006376, -0.955, -0.2463, 0.1653, -0.7626, -0.5952, 0.2533, -0.8252, -0.5606, 0.0681, -0.8252, -0.5606, 0.0681, -0.7626, -0.5952, 0.2533, -0.311, -0.8705, 0.3814, -0.5613, -0.8225, 0.09194, -0.1398, -0.9849, 0.102, -0.06722, -0.9589, 0.2756, 0.001062, -0.9777, 0.2101, 0.1551, -0.9811, 0.1159, 0.4616, 0.7256, -0.5102, 0.5403, -0.1233, -0.8324, 0.6456, -0.1194, -0.7543, 0.5344, 0.7138, -0.4528, -0.4375, 0.7037, 0.5598, 0.0444, 0.9965, 0.07126, 0.06716, 0.993, 0.09747, -0.4588, 0.693, 0.5561, 0.2198, -0.777, -0.5899, -0.2117, -0.9684, -0.132, -0.1651, -0.9766, -0.1381, 0.3137, -0.7806, -0.5406, -0.2117, -0.9684, -0.132, -0.6373, -0.6199, 0.4577, -0.67, -0.6201, 0.4081, -0.1651, -0.9766, -0.1381, 0.0444, 0.9965, 0.07126, 0.4616, 0.7256, -0.5102, 0.5344, 0.7138, -0.4528, 0.06716, 0.993, 0.09747, -0.702, 0.07423, 0.7083, -0.4375, 0.7037, 0.5598, -0.4588, 0.693, 0.5561, -0.739, 0.08402, 0.6685, 0.5403, -0.1233, -0.8324, 0.2198, -0.777, -0.5899, 0.3137, -0.7806, -0.5406, 0.6456, -0.1194, -0.7543, -0.6373, -0.6199, 0.4577, -0.702, 0.07423, 0.7083, -0.739, 0.08402, 0.6685, -0.67, -0.6201, 0.4081, -0.4702, -0.6816, 0.5606, -0.5259, -0.04809, 0.8492, -0.5744, -0.03714, 0.8177, -0.4903, -0.69, 0.5324, 0.659, 0.03348, -0.7514, 0.3667, -0.7256, -0.5823, 0.422, -0.7048, -0.5702, 0.7036, -0.0003304, -0.7106, -0.5259, -0.04809, 0.8492, -0.2323, 0.5817, 0.7795, -0.3136, 0.6324, 0.7084, -0.5744, -0.03714, 0.8177, 0.2563, 0.9228, 0.2876, 0.5956, 0.7378, -0.3177, 0.5987, 0.7123, -0.3663, 0.1959, 0.9604, 0.198, -0.06274, -0.9968, -0.04981, -0.4702, -0.6816, 0.5606, -0.4903, -0.69, 0.5324, -0.05052, -0.9963, -0.06989, 0.3667, -0.7256, -0.5823, -0.06274, -0.9968, -0.04981, -0.05052, -0.9963, -0.06989, 0.422, -0.7048, -0.5702, -0.2323, 0.5817, 0.7795, 0.2563, 0.9228, 0.2876, 0.1959, 0.9604, 0.198, -0.3136, 0.6324, 0.7084, 0.5956, 0.7378, -0.3177, 0.659, 0.03348, -0.7514, 0.7036, -0.0003304, -0.7106, 0.5987, 0.7123, -0.3663, -0.5878, -0.651, 0.4802, -0.6707, 0.01297, 0.7416, -0.7047, 0.05049, 0.7077, -0.6137, -0.6616, 0.431, 0.5877, -0.04349, -0.8079, 0.2875, -0.7317, -0.6181, 0.2185, -0.7346, -0.6424, 0.5156, -0.07399, -0.8536, -0.6707, 0.01297, 0.7416, -0.4327, 0.6925, 0.5773, -0.4473, 0.7216, 0.5285, -0.7047, 0.05049, 0.7077, 0.03898, 0.9967, 0.07182, 0.4728, 0.7288, -0.4953, 0.4238, 0.7229, -0.5458, 0.01187, 0.9993, 0.03464, -0.1802, -0.9778, -0.1067, -0.5878, -0.651, 0.4802, -0.6137, -0.6616, 0.431, -0.2015, -0.9639, -0.174, 0.2875, -0.7317, -0.6181, -0.1802, -0.9778, -0.1067, -0.2015, -0.9639, -0.174, 0.2185, -0.7346, -0.6424, -0.4327, 0.6925, 0.5773, 0.03898, 0.9967, 0.07182, 0.01187, 0.9993, 0.03464, -0.4473, 0.7216, 0.5285, 0.4728, 0.7288, -0.4953, 0.5877, -0.04349, -0.8079, 0.5156, -0.07399, -0.8536, 0.4238, 0.7229, -0.5458, -0.6137, -0.6616, 0.431, -0.7047, 0.05049, 0.7077, -0.702, 0.07423, 0.7083, -0.6373, -0.6199, 0.4577, 0.5156, -0.07399, -0.8536, 0.2185, -0.7346, -0.6424, 0.2198, -0.777, -0.5899, 0.5403, -0.1233, -0.8324, -0.7047, 0.05049, 0.7077, -0.4473, 0.7216, 0.5285, -0.4375, 0.7037, 0.5598, -0.702, 0.07423, 0.7083, 0.01187, 0.9993, 0.03464, 0.4238, 0.7229, -0.5458, 0.4616, 0.7256, -0.5102, 0.0444, 0.9965, 0.07126, -0.2015, -0.9639, -0.174, -0.6137, -0.6616, 0.431, -0.6373, -0.6199, 0.4577, -0.2117, -0.9684, -0.132, 0.2185, -0.7346, -0.6424, -0.2015, -0.9639, -0.174, -0.2117, -0.9684, -0.132, 0.2198, -0.777, -0.5899, -0.4473, 0.7216, 0.5285, 0.01187, 0.9993, 0.03464, 0.0444, 0.9965, 0.07126, -0.4375, 0.7037, 0.5598, 0.4238, 0.7229, -0.5458, 0.5156, -0.07399, -0.8536, 0.5403, -0.1233, -0.8324, 0.4616, 0.7256, -0.5102, 0.4085, 0.7748, -0.4825, 0.5506, 0.07498, -0.8314, 0.5272, 0.03277, -0.8491, 0.4385, 0.7647, -0.4722, -0.3332, 0.7453, 0.5775, 0.05509, 0.9968, 0.05853, 0.1488, 0.9804, 0.1292, -0.2718, 0.6526, 0.7073, 0.2374, -0.6725, -0.701, -0.233, -0.9612, -0.1475, -0.07625, -0.992, -0.1003, 0.2908, -0.7186, -0.6317, -0.233, -0.9612, -0.1475, -0.5589, -0.6793, 0.4756, -0.4414, -0.7192, 0.5366, -0.07625, -0.992, -0.1003, 0.05509, 0.9968, 0.05853, 0.4085, 0.7748, -0.4825, 0.4385, 0.7647, -0.4722, 0.1488, 0.9804, 0.1292, -0.6163, 0.03095, 0.7869, -0.3332, 0.7453, 0.5775, -0.2718, 0.6526, 0.7073, -0.5222, -0.04304, 0.8517, 0.5506, 0.07498, -0.8314, 0.2374, -0.6725, -0.701, 0.2908, -0.7186, -0.6317, 0.5272, 0.03277, -0.8491, -0.5589, -0.6793, 0.4756, -0.6163, 0.03095, 0.7869, -0.5222, -0.04304, 0.8517, -0.4414, -0.7192, 0.5366, -0.1306, -0.9907, 0.03778, 0.6303, -0.7764, -0.00471, 0.5962, -0.801, -0.05332, -0.1407, -0.9876, -0.06954, 0.1449, 0.9678, 0.206, -0.5688, 0.7959, 0.2073, -0.5612, 0.8118, 0.161, 0.1369, 0.9764, 0.1669, 0.809, 0.5797, 0.09732, 0.1449, 0.9678, 0.206, 0.1369, 0.9764, 0.1669, 0.8052, 0.5824, 0.1119, -0.7465, -0.6607, 0.07936, -0.1306, -0.9907, 0.03778, -0.1407, -0.9876, -0.06954, -0.7432, -0.6688, -0.01897, 0.6303, -0.7764, -0.00471, 0.9922, -0.1247, 0.007311, 0.9874, -0.1569, 0.01945, 0.5962, -0.801, -0.05332, -0.5688, 0.7959, 0.2073, -0.9855, 0.08336, 0.1481, -0.992, 0.08634, 0.09219, -0.5612, 0.8118, 0.161, 0.9922, -0.1247, 0.007311, 0.809, 0.5797, 0.09732, 0.8052, 0.5824, 0.1119, 0.9874, -0.1569, 0.01945, -0.9855, 0.08336, 0.1481, -0.7465, -0.6607, 0.07936, -0.7432, -0.6688, -0.01897, -0.992, 0.08634, 0.09219, 0.9741, -0.1203, -0.1914, 0.9896, -0.09403, -0.1093, 0.8039, 0.5615, -0.1961, 0.8044, 0.5522, -0.2191, -0.9849, 0.1196, -0.1255, -0.9805, 0.1922, -0.04125, -0.8465, -0.5305, 0.04428, -0.7833, -0.6042, -0.1464, 0.614, -0.7581, -0.2198, 0.6717, -0.7406, 0.01621, 0.9896, -0.09403, -0.1093, 0.9741, -0.1203, -0.1914, -0.6265, 0.761, -0.1685, -0.6092, 0.7812, -0.1363, -0.9805, 0.1922, -0.04125, -0.9849, 0.1196, -0.1255, 0.8044, 0.5522, -0.2191, 0.8039, 0.5615, -0.1961, 0.1384, 0.9702, -0.1989, 0.1289, 0.9657, -0.2255, -0.7833, -0.6042, -0.1464, -0.8465, -0.5305, 0.04428, -0.1544, -0.9871, 0.04272, -0.1303, -0.9733, -0.1889, -0.1303, -0.9733, -0.1889, -0.1544, -0.9871, 0.04272, 0.6717, -0.7406, 0.01621, 0.614, -0.7581, -0.2198, 0.1289, 0.9657, -0.2255, 0.1384, 0.9702, -0.1989, -0.6092, 0.7812, -0.1363, -0.6265, 0.761, -0.1685, 0.9452, -0.1382, -0.2958, 0.9734, -0.0541, 0.2227, 0.7913, 0.6013, 0.1107, 0.9154, 0.3768, -0.1417, -0.9842, 0.11, -0.1385, -0.8711, 0.2028, 0.4473, -0.7948, -0.6042, 0.05715, -0.7686, -0.5983, 0.2266, 0.6158, -0.7713, 0.1611, 0.5852, -0.8099, -0.04013, 0.9734, -0.0541, 0.2227, 0.9452, -0.1382, -0.2958, -0.6351, 0.7421, -0.2142, -0.5407, 0.7541, 0.3728, -0.8711, 0.2028, 0.4473, -0.9842, 0.11, -0.1385, 0.9154, 0.3768, -0.1417, 0.7913, 0.6013, 0.1107, 0.1422, 0.957, 0.2527, 0.3691, 0.9234, -0.1057, -0.7686, -0.5983, 0.2266, -0.7948, -0.6042, 0.05715, -0.1712, -0.9838, 0.05378, -0.1187, -0.9531, 0.2784, -0.1187, -0.9531, 0.2784, -0.1712, -0.9838, 0.05378, 0.5852, -0.8099, -0.04013, 0.6158, -0.7713, 0.1611, 0.3691, 0.9234, -0.1057, 0.1422, 0.957, 0.2527, -0.5407, 0.7541, 0.3728, -0.6351, 0.7421, -0.2142, -0.4205, 0.08673, 0.9032, -0.3122, -0.198, 0.9291, -0.02339, -0.3839, 0.9231, 0.3349, -0.311, 0.8894, 0.549, -0.02131, 0.8356, 0.04399, 0.05672, 0.9974, 0.04399, 0.05672, 0.9974, 0.04399, 0.05672, 0.9974, 0.03748, 0.9951, -0.09199, 0.1027, 0.98, -0.1704, -0.6402, 0.7535, -0.1494, -0.6758, 0.7342, -0.06557, -0.1195, -0.9857, -0.1191, -0.1365, -0.9843, -0.1117, 0.6255, -0.7689, -0.1325, 0.6269, -0.7674, -0.1349, -0.7801, -0.6216, -0.07084, -0.7855, -0.6063, -0.1244, -0.1365, -0.9843, -0.1117, -0.1195, -0.9857, -0.1191, 0.7404, 0.6612, -0.121, 0.8105, 0.5636, -0.1593, 0.1027, 0.98, -0.1704, 0.03748, 0.9951, -0.09199, -0.6758, 0.7342, -0.06557, -0.6402, 0.7535, -0.1494, -0.9841, 0.1187, -0.1325, -0.9954, 0.07951, -0.05308, 0.6269, -0.7674, -0.1349, 0.6255, -0.7689, -0.1325, 0.984, -0.1118, -0.1385, 0.9875, -0.0864, -0.1316, -0.9954, 0.07951, -0.05308, -0.9841, 0.1187, -0.1325, -0.7855, -0.6063, -0.1244, -0.7801, -0.6216, -0.07084, 0.9875, -0.0864, -0.1316, 0.984, -0.1118, -0.1385, 0.8105, 0.5636, -0.1593, 0.7404, 0.6612, -0.121, -0.5613, -0.8225, 0.09194, -0.311, -0.8705, 0.3814, -0.06722, -0.9589, 0.2756, -0.1398, -0.9849, 0.102, -0.07376, 0.9969, -0.02671, -0.1502, 0.988, -0.03732, -0.1637, 0.9864, -0.01443, -0.1486, 0.9874, -0.05522, -0.1742, -0.844, 0.5073, 0.08683, -0.9251, 0.3697, -0.06722, -0.9589, 0.2756, -0.311, -0.8705, 0.3814, -0.1256, 0.992, 0.007901, -0.02064, 0.9989, 0.04213, -0.1637, 0.9864, -0.01443, -0.1502, 0.988, -0.03732, 0.2666, -0.9486, -0.1706, -0.2866, -0.9212, -0.2631, -0.4377, -0.8756, -0.2045, 0.2152, -0.9622, -0.1671, -0.9829, 0.1385, -0.121, -0.974, 0.2178, -0.06174, -0.9552, -0.2959, -0.006376, -0.9365, -0.3149, -0.1542, 0.212, -0.9037, 0.3721, -0.02154, -0.9371, 0.3484, 0.07069, -0.8952, 0.4401, 0.2469, -0.8529, 0.46, -0.02872, 0.9994, 0.02154, -0.1196, 0.9842, 0.1308, 0.04632, 0.9979, -0.04515, 0.234, 0.9142, -0.331, 0.2785, -0.9525, -0.1233, 0.1082, -0.9503, 0.292, 0.1852, -0.9017, 0.3907, 0.2914, -0.9424, -0.164, -0.0857, -0.7864, 0.6118, -0.1747, -0.5969, 0.7831, 0.1852, -0.9017, 0.3907, 0.1082, -0.9503, 0.292, -0.1747, -0.5969, 0.7831, -0.0857, -0.7864, 0.6118, -0.1732, -0.6676, 0.7241, -0.5236, -0.5189, 0.6757, -0.6286, 0.009385, 0.7777, -0.1747, -0.5969, 0.7831, -0.5236, -0.5189, 0.6757, -0.9411, -0.02079, 0.3376, -0.1961, 0.6833, 0.7033, -0.1301, 0.6392, 0.758, -0.3513, 0.7257, 0.5915, -0.1545, 0.7296, 0.6662, 0.9921, -0.05932, -0.1106, 0.6489, 0.7559, -0.08642, 0.234, 0.9142, -0.331, 0.6695, 0.1887, -0.7184, -0.02872, 0.9994, 0.02154, 0.234, 0.9142, -0.331, 0.6489, 0.7559, -0.08642, 0.02511, 0.9981, 0.05574, -0.595, 0.7458, 0.2996, -0.02872, 0.9994, 0.02154, 0.02511, 0.9981, 0.05574, -0.626, 0.752, 0.2066, -0.8826, 0.1328, 0.451, -0.595, 0.7458, 0.2996, -0.626, 0.752, 0.2066, -0.9436, 0.1257, 0.3061, 0.9905, -0.09375, -0.1001, 0.9875, -0.0864, -0.1316, 0.7404, 0.6612, -0.121, 0.7372, 0.6757, -0.001986, -0.9816, 0.1196, 0.149, -0.9954, 0.07951, -0.05308, -0.7801, -0.6216, -0.07084, -0.8179, -0.5739, 0.04091, 0.6183, -0.7731, -0.1416, 0.6269, -0.7674, -0.1349, 0.9875, -0.0864, -0.1316, 0.9905, -0.09375, -0.1001, -0.6214, 0.7735, 0.1249, -0.6758, 0.7342, -0.06557, -0.9954, 0.07951, -0.05308, -0.9816, 0.1196, 0.149, 0.7372, 0.6757, -0.001986, 0.7404, 0.6612, -0.121, 0.03748, 0.9951, -0.09199, 0.07476, 0.9941, 0.07878, -0.8179, -0.5739, 0.04091, -0.7801, -0.6216, -0.07084, -0.1195, -0.9857, -0.1191, -0.1179, -0.9819, -0.1483, -0.1179, -0.9819, -0.1483, -0.1195, -0.9857, -0.1191, 0.6269, -0.7674, -0.1349, 0.6183, -0.7731, -0.1416, 0.07476, 0.9941, 0.07878, 0.03748, 0.9951, -0.09199, -0.6758, 0.7342, -0.06557, -0.6214, 0.7735, 0.1249, 0.6105, -0.7333, -0.2994, 0.9921, -0.05932, -0.1106, 0.6695, 0.1887, -0.7184, 0.7092, -0.5537, -0.4364, -0.953, 0.2596, 0.156, -0.7632, -0.6435, 0.05793, -0.7465, -0.6607, 0.07936, -0.9855, 0.08336, 0.1481, 0.9979, 0.03274, -0.05523, 0.789, 0.6105, 0.06854, 0.809, 0.5797, 0.09732, 0.9922, -0.1247, 0.007311, -0.595, 0.7706, 0.2284, -0.953, 0.2596, 0.156, -0.9855, 0.08336, 0.1481, -0.5688, 0.7959, 0.2073, 0.7399, -0.6726, -0.01552, 0.9979, 0.03274, -0.05523, 0.9922, -0.1247, 0.007311, 0.6303, -0.7764, -0.00471, -0.7632, -0.6435, 0.05793, -0.1526, -0.9879, -0.02722, -0.1306, -0.9907, 0.03778, -0.7465, -0.6607, 0.07936, 0.789, 0.6105, 0.06854, 0.1466, 0.9725, 0.1809, 0.1449, 0.9678, 0.206, 0.809, 0.5797, 0.09732, 0.1466, 0.9725, 0.1809, -0.595, 0.7706, 0.2284, -0.5688, 0.7959, 0.2073, 0.1449, 0.9678, 0.206, -0.1526, -0.9879, -0.02722, 0.7399, -0.6726, -0.01552, 0.6303, -0.7764, -0.00471, -0.1306, -0.9907, 0.03778, -0.0982, -0.9932, -0.06251, 0.3245, -0.9339, -0.1499, 0.05067, -0.9019, 0.4291, -0.0982, -0.9932, -0.06251, 0.05067, -0.9019, 0.4291, -0.4679, -0.7524, 0.4637, -0.5958, -0.7437, 0.3031, -0.8203, -0.2857, 0.4955, -0.8826, 0.1328, 0.451, -0.9436, 0.1257, 0.3061, -0.7904, -0.5716, 0.2204, -0.128, -0.9761, -0.1754, 0.6105, -0.7333, -0.2994, 0.7092, -0.5537, -0.4364, 0.3245, -0.9339, -0.1499, -0.0982, -0.9932, -0.06251, -0.128, -0.9761, -0.1754, -0.0982, -0.9932, -0.06251, -0.5958, -0.7437, 0.3031, -0.7904, -0.5716, 0.2204, 0.7092, -0.5537, -0.4364, 0.6066, -0.3266, -0.7248, 0.7046, -0.6843, -0.188, 0.3245, -0.9339, -0.1499, -0.7095, -0.517, 0.4789, -0.8203, -0.2857, 0.4955, -0.7904, -0.5716, 0.2204, -0.5958, -0.7437, 0.3031, -0.4679, -0.7524, 0.4637, -0.07776, 0.9939, -0.07866, 0.04632, 0.9979, -0.04515, -0.02064, 0.9989, 0.04213, -0.1256, 0.992, 0.007901, -0.2728, -0.8179, 0.5066, 0.07069, -0.8952, 0.4401, 0.08683, -0.9251, 0.3697, -0.1742, -0.844, 0.5073, -0.6906, -0.51, 0.5129, -0.2728, -0.8179, 0.5066, -0.1742, -0.844, 0.5073, -0.6329, -0.566, 0.5282, 0.07069, -0.8952, 0.4401, -0.02154, -0.9371, 0.3484, -0.04045, -0.9422, 0.3326, 0.08683, -0.9251, 0.3697, -0.7896, -0.2846, 0.5436, -0.6906, -0.51, 0.5129, -0.6329, -0.566, 0.5282, -0.8946, -0.2426, 0.3752, -0.6446, 0.7008, 0.3056, -0.8491, 0.2271, 0.477, -0.9318, 0.1782, 0.3163, -0.7055, 0.6817, 0.1939, 0.04632, 0.9979, -0.04515, -0.1196, 0.9842, 0.1308, -0.3314, 0.9346, 0.1291, -0.02064, 0.9989, 0.04213, -0.1196, 0.9842, 0.1308, -0.6446, 0.7008, 0.3056, -0.7055, 0.6817, 0.1939, -0.3314, 0.9346, 0.1291, -0.8491, 0.2271, 0.477, -0.7896, -0.2846, 0.5436, -0.8946, -0.2426, 0.3752, -0.9318, 0.1782, 0.3163, 0.1263, 0.9758, 0.1785, 0.07476, 0.9941, 0.07878, -0.6214, 0.7735, 0.1249, -0.5936, 0.7778, 0.2063, -0.09775, -0.9763, -0.1929, -0.1179, -0.9819, -0.1483, 0.6183, -0.7731, -0.1416, 0.6065, -0.7592, -0.2361, -0.8268, -0.5556, 0.08767, -0.8179, -0.5739, 0.04091, -0.1179, -0.9819, -0.1483, -0.09775, -0.9763, -0.1929, 0.7439, 0.663, 0.0841, 0.7372, 0.6757, -0.001986, 0.07476, 0.9941, 0.07878, 0.1263, 0.9758, 0.1785, -0.5936, 0.7778, 0.2063, -0.6214, 0.7735, 0.1249, -0.9816, 0.1196, 0.149, -0.9599, 0.1375, 0.2444, 0.6065, -0.7592, -0.2361, 0.6183, -0.7731, -0.1416, 0.9905, -0.09375, -0.1001, 0.9889, -0.0974, -0.1126, -0.9599, 0.1375, 0.2444, -0.9816, 0.1196, 0.149, -0.8179, -0.5739, 0.04091, -0.8268, -0.5556, 0.08767, 0.9889, -0.0974, -0.1126, 0.9905, -0.09375, -0.1001, 0.7372, 0.6757, -0.001986, 0.7439, 0.663, 0.0841, 0.03078, -0.9992, -0.02541, -0.1398, -0.9849, 0.102, 0.1551, -0.9811, 0.1159, 0.4029, -0.9152, 0.009689, 0.5422, -0.8297, -0.1326, 0.2666, -0.9486, -0.1706, 0.2152, -0.9622, -0.1671, 0.5733, -0.8084, -0.1335, -0.4158, 0.9094, -0.0101, -0.4017, 0.9113, -0.08982, -0.7225, 0.6839, -0.1008, -0.7374, 0.6661, -0.1121, -0.2866, -0.9212, -0.2631, -0.6691, -0.6593, -0.343, -0.7712, -0.5859, -0.2489, -0.4377, -0.8756, -0.2045, -0.8571, -0.4039, -0.3198, -0.9251, -0.2281, -0.3036, -0.9367, -0.07106, -0.3428, -0.8912, -0.3584, -0.278, -0.1287, 0.9896, 0.06501, 0.4954, 0.8533, -0.1628, -0.07638, 0.9917, 0.1033, -0.1596, 0.9777, 0.1367, -0.9251, -0.2281, -0.3036, -0.9576, 0.01091, -0.288, -0.8107, 0.5539, -0.1897, -0.9367, -0.07106, -0.3428, -0.5326, 0.8275, -0.1775, -0.1287, 0.9896, 0.06501, -0.1596, 0.9777, 0.1367, -0.4311, 0.8986, 0.08178, 0.7046, -0.6843, -0.188, 0.6066, -0.3266, -0.7248, 0.7171, -0.2022, -0.667, 0.9231, -0.372, -0.0972, 0.5346, -0.7814, 0.322, 0.2469, -0.8529, 0.46, 0.07069, -0.8952, 0.4401, 0.05067, -0.9019, 0.4291, 0.6066, -0.3266, -0.7248, 0.6695, 0.1887, -0.7184, 0.178, 0.1967, -0.9642, 0.7171, -0.2022, -0.667, 0.5346, -0.7814, 0.322, 0.7046, -0.6843, -0.188, 0.9231, -0.372, -0.0972, 0.7224, -0.66, 0.2065, 0.7224, -0.66, 0.2065, 0.212, -0.9037, 0.3721, 0.2469, -0.8529, 0.46, 0.5346, -0.7814, 0.322, 0.1027, 0.98, -0.1704, 0.1289, 0.9657, -0.2255, -0.6265, 0.761, -0.1685, -0.6402, 0.7535, -0.1494, -0.1365, -0.9843, -0.1117, -0.1303, -0.9733, -0.1889, 0.614, -0.7581, -0.2198, 0.6255, -0.7689, -0.1325, -0.7855, -0.6063, -0.1244, -0.7833, -0.6042, -0.1464, -0.1303, -0.9733, -0.1889, -0.1365, -0.9843, -0.1117, 0.8105, 0.5636, -0.1593, 0.8044, 0.5522, -0.2191, 0.1289, 0.9657, -0.2255, 0.1027, 0.98, -0.1704, -0.6402, 0.7535, -0.1494, -0.6265, 0.761, -0.1685, -0.9849, 0.1196, -0.1255, -0.9841, 0.1187, -0.1325, 0.6255, -0.7689, -0.1325, 0.614, -0.7581, -0.2198, 0.9741, -0.1203, -0.1914, 0.984, -0.1118, -0.1385, -0.9841, 0.1187, -0.1325, -0.9849, 0.1196, -0.1255, -0.7833, -0.6042, -0.1464, -0.7855, -0.6063, -0.1244, 0.984, -0.1118, -0.1385, 0.9741, -0.1203, -0.1914, 0.8044, 0.5522, -0.2191, 0.8105, 0.5636, -0.1593, -0.1304, -0.9167, 0.3777, 0.618, -0.7385, 0.2699, 0.7399, -0.6726, -0.01552, -0.1526, -0.9879, -0.02722, 0.1457, 0.9815, 0.1241, -0.6078, 0.766, 0.2094, -0.595, 0.7706, 0.2284, 0.1466, 0.9725, 0.1809, 0.7894, 0.613, 0.03188, 0.1457, 0.9815, 0.1241, 0.1466, 0.9725, 0.1809, 0.789, 0.6105, 0.06854, -0.7397, -0.5468, 0.3924, -0.1304, -0.9167, 0.3777, -0.1526, -0.9879, -0.02722, -0.7632, -0.6435, 0.05793, 0.618, -0.7385, 0.2699, 0.9642, -0.09154, 0.2488, 0.9979, 0.03274, -0.05523, 0.7399, -0.6726, -0.01552, -0.6078, 0.766, 0.2094, -0.8705, 0.102, 0.4815, -0.953, 0.2596, 0.156, -0.595, 0.7706, 0.2284, 0.9642, -0.09154, 0.2488, 0.7894, 0.613, 0.03188, 0.789, 0.6105, 0.06854, 0.9979, 0.03274, -0.05523, -0.8705, 0.102, 0.4815, -0.7397, -0.5468, 0.3924, -0.7632, -0.6435, 0.05793, -0.953, 0.2596, 0.156, 0.1384, 0.9702, -0.1989, 0.3691, 0.9234, -0.1057, -0.6351, 0.7421, -0.2142, -0.6092, 0.7812, -0.1363, -0.1544, -0.9871, 0.04272, -0.1187, -0.9531, 0.2784, 0.6158, -0.7713, 0.1611, 0.6717, -0.7406, 0.01621, -0.8465, -0.5305, 0.04428, -0.7686, -0.5983, 0.2266, -0.1187, -0.9531, 0.2784, -0.1544, -0.9871, 0.04272, 0.8039, 0.5615, -0.1961, 0.9154, 0.3768, -0.1417, 0.3691, 0.9234, -0.1057, 0.1384, 0.9702, -0.1989, -0.6092, 0.7812, -0.1363, -0.6351, 0.7421, -0.2142, -0.9842, 0.11, -0.1385, -0.9805, 0.1922, -0.04125, 0.6717, -0.7406, 0.01621, 0.6158, -0.7713, 0.1611, 0.9452, -0.1382, -0.2958, 0.9896, -0.09403, -0.1093, -0.9805, 0.1922, -0.04125, -0.9842, 0.11, -0.1385, -0.7686, -0.5983, 0.2266, -0.8465, -0.5305, 0.04428, 0.9896, -0.09403, -0.1093, 0.9452, -0.1382, -0.2958, 0.9154, 0.3768, -0.1417, 0.8039, 0.5615, -0.1961, 0.9921, -0.05932, -0.1106, 0.9889, -0.0974, -0.1126, 0.7439, 0.663, 0.0841, 0.6489, 0.7559, -0.08642, -0.9436, 0.1257, 0.3061, -0.9599, 0.1375, 0.2444, -0.8268, -0.5556, 0.08767, -0.7904, -0.5716, 0.2204, 0.6105, -0.7333, -0.2994, 0.6065, -0.7592, -0.2361, 0.9889, -0.0974, -0.1126, 0.9921, -0.05932, -0.1106, -0.626, 0.752, 0.2066, -0.5936, 0.7778, 0.2063, -0.9599, 0.1375, 0.2444, -0.9436, 0.1257, 0.3061, 0.6489, 0.7559, -0.08642, 0.7439, 0.663, 0.0841, 0.1263, 0.9758, 0.1785, 0.02511, 0.9981, 0.05574, -0.7904, -0.5716, 0.2204, -0.8268, -0.5556, 0.08767, -0.09775, -0.9763, -0.1929, -0.128, -0.9761, -0.1754, -0.128, -0.9761, -0.1754, -0.09775, -0.9763, -0.1929, 0.6065, -0.7592, -0.2361, 0.6105, -0.7333, -0.2994, 0.02511, 0.9981, 0.05574, 0.1263, 0.9758, 0.1785, -0.5936, 0.7778, 0.2063, -0.626, 0.752, 0.2066, -0.4574, 0.7988, -0.3908, -0.4223, 0.8566, 0.2965, 0.1707, 0.9353, 0.3099, 0.2128, 0.8849, -0.4143, 0.5422, -0.8297, -0.1326, 0.3863, -0.8932, -0.2301, 0.2806, -0.9269, -0.2494, 0.2666, -0.9486, -0.1706, 0.2666, -0.9486, -0.1706, 0.2806, -0.9269, -0.2494, -0.2429, -0.8994, -0.3634, -0.2866, -0.9212, -0.2631, -0.795, 0.565, -0.221, -0.7989, 0.5792, 0.1622, -0.4223, 0.8566, 0.2965, -0.4574, 0.7988, -0.3908, -0.8571, -0.4039, -0.3198, -0.6228, -0.5088, -0.5943, -0.9159, -0.1448, -0.3744, -0.9251, -0.2281, -0.3036, -0.6691, -0.6593, -0.343, -0.464, -0.7774, -0.4247, -0.6228, -0.5088, -0.5943, -0.8571, -0.4039, -0.3198, 0.2128, 0.8849, -0.4143, 0.1707, 0.9353, 0.3099, 0.6431, 0.7159, 0.272, 0.6889, 0.6852, -0.2364, -0.2866, -0.9212, -0.2631, -0.2429, -0.8994, -0.3634, -0.464, -0.7774, -0.4247, -0.6691, -0.6593, -0.343, -0.9251, -0.2281, -0.3036, -0.9159, -0.1448, -0.3744, -0.9888, 0.102, 0.1091, -0.9576, 0.01091, -0.288, -0.1571, -0.9799, 0.1231, -0.1353, -0.6571, 0.7415, -0.4999, -0.5817, 0.6417, -0.1937, -0.9806, 0.03044, -0.1353, -0.6571, 0.7415, -0.1346, 0.1104, 0.9847, -0.4697, 0.1262, 0.8737, -0.4999, -0.5817, 0.6417, -0.1266, 0.6888, 0.7138, -0.492, 0.6183, 0.6129, -0.3427, 0.8216, 0.4555, -0.2005, 0.7326, 0.6505, -0.2005, 0.7326, 0.6505, -0.3427, 0.8216, 0.4555, -0.4204, 0.8949, 0.1497, -0.3843, 0.7249, 0.5717, 0.1707, 0.9353, 0.3099, 0.09496, 0.6254, 0.7745, 0.4974, 0.6338, 0.5924, 0.6431, 0.7159, 0.272, -0.7989, 0.5792, 0.1622, -0.6186, 0.5264, 0.5832, -0.2931, 0.5866, 0.755, -0.4223, 0.8566, 0.2965, -0.3963, -0.8688, 0.2968, -0.1312, -0.5508, 0.8242, -0.1353, -0.6571, 0.7415, -0.1571, -0.9799, 0.1231, -0.0239, 0.1572, 0.9873, -0.1266, 0.6888, 0.7138, -0.2005, 0.7326, 0.6505, -0.1346, 0.1104, 0.9847, -0.492, 0.6183, 0.6129, -0.9888, 0.102, 0.1091, -0.4204, 0.8949, 0.1497, -0.3427, 0.8216, 0.4555, -0.1312, -0.5508, 0.8242, -0.0239, 0.1572, 0.9873, -0.1346, 0.1104, 0.9847, -0.1353, -0.6571, 0.7415, -0.4685, -0.8475, -0.2494, -0.3963, -0.8688, 0.2968, -0.1571, -0.9799, 0.1231, -0.1113, -0.9414, -0.3183, -0.1346, 0.1104, 0.9847, -0.2005, 0.7326, 0.6505, -0.3843, 0.7249, 0.5717, -0.4697, 0.1262, 0.8737, -0.464, -0.7774, -0.4247, -0.4685, -0.8475, -0.2494, -0.1113, -0.9414, -0.3183, -0.03124, -0.8887, -0.4574, 0.3863, -0.8932, -0.2301, 0.2785, -0.9525, -0.1233, 0.2914, -0.9424, -0.164, 0.2806, -0.9269, -0.2494, 0.2806, -0.9269, -0.2494, 0.2914, -0.9424, -0.164, -0.1643, -0.971, -0.1735, -0.2429, -0.8994, -0.3634, -0.2429, -0.8994, -0.3634, -0.1643, -0.971, -0.1735, -0.4685, -0.8475, -0.2494, -0.464, -0.7774, -0.4247, -0.9159, -0.1448, -0.3744, -0.6228, -0.5088, -0.5943, -0.04554, -0.2149, -0.9756, -0.214, 0.6442, -0.7343, -0.9888, 0.102, 0.1091, -0.9159, -0.1448, -0.3744, -0.4204, 0.8949, 0.1497, -0.9159, -0.1448, -0.3744, -0.214, 0.6442, -0.7343, -0.4204, 0.8949, 0.1497, -0.6228, -0.5088, -0.5943, -0.464, -0.7774, -0.4247, -0.03124, -0.8887, -0.4574, -0.04554, -0.2149, -0.9756, -0.6228, -0.5088, -0.5943, -0.03124, -0.8887, -0.4574, 0.3389, -0.7424, -0.5779, -0.2566, -0.9661, -0.02937, -0.3136, -0.9308, -0.1876, 0.3016, -0.6281, -0.7173, -0.2566, -0.9661, -0.02937, -0.7253, -0.5334, 0.4353, -0.7028, -0.6376, 0.3156, -0.3136, -0.9308, -0.1876, -0.7253, -0.5334, 0.4353, -0.7868, 0.1698, 0.5933, -0.8032, 0.05849, 0.5928, -0.7028, -0.6376, 0.3156, -0.7868, 0.1698, 0.5933, -0.4491, 0.7953, 0.4072, -0.3765, 0.8158, 0.439, -0.8032, 0.05849, 0.5928, -0.4491, 0.7953, 0.4072, 0.0957, 0.9927, -0.07368, 0.1215, 0.9926, 0.005551, -0.3765, 0.8158, 0.439, 0.0957, 0.9927, -0.07368, 0.4083, 0.7547, -0.5135, 0.4915, 0.7356, -0.4661, 0.1215, 0.9926, 0.005551, 0.4083, 0.7547, -0.5135, 0.5155, 0.1436, -0.8448, 0.5768, 0.07835, -0.8131, 0.4915, 0.7356, -0.4661, 0.5155, 0.1436, -0.8448, 0.3389, -0.7424, -0.5779, 0.3016, -0.6281, -0.7173, 0.5768, 0.07835, -0.8131, -0.04554, -0.2149, -0.9756, -0.03124, -0.8887, -0.4574, 0.3389, -0.7424, -0.5779, 0.5155, 0.1436, -0.8448, -0.214, 0.6442, -0.7343, -0.04554, -0.2149, -0.9756, 0.5155, 0.1436, -0.8448, 0.4083, 0.7547, -0.5135, -0.4204, 0.8949, 0.1497, -0.214, 0.6442, -0.7343, 0.4083, 0.7547, -0.5135, 0.0957, 0.9927, -0.07368, -0.3843, 0.7249, 0.5717, -0.4204, 0.8949, 0.1497, 0.0957, 0.9927, -0.07368, -0.4491, 0.7953, 0.4072, -0.4697, 0.1262, 0.8737, -0.3843, 0.7249, 0.5717, -0.4491, 0.7953, 0.4072, -0.7868, 0.1698, 0.5933, -0.4999, -0.5817, 0.6417, -0.4697, 0.1262, 0.8737, -0.7868, 0.1698, 0.5933, -0.7253, -0.5334, 0.4353, -0.1937, -0.9806, 0.03044, -0.4999, -0.5817, 0.6417, -0.7253, -0.5334, 0.4353, -0.2566, -0.9661, -0.02937, -0.03124, -0.8887, -0.4574, -0.1937, -0.9806, 0.03044, -0.2566, -0.9661, -0.02937, 0.3389, -0.7424, -0.5779, 0.5987, 0.7123, -0.3663, 0.7036, -0.0003304, -0.7106, 0.5877, -0.04349, -0.8079, 0.4728, 0.7288, -0.4953, -0.3136, 0.6324, 0.7084, 0.1959, 0.9604, 0.198, 0.03898, 0.9967, 0.07182, -0.4327, 0.6925, 0.5773, 0.422, -0.7048, -0.5702, -0.05052, -0.9963, -0.06989, -0.1802, -0.9778, -0.1067, 0.2875, -0.7317, -0.6181, -0.05052, -0.9963, -0.06989, -0.4903, -0.69, 0.5324, -0.5878, -0.651, 0.4802, -0.1802, -0.9778, -0.1067, 0.1959, 0.9604, 0.198, 0.5987, 0.7123, -0.3663, 0.4728, 0.7288, -0.4953, 0.03898, 0.9967, 0.07182, -0.5744, -0.03714, 0.8177, -0.3136, 0.6324, 0.7084, -0.4327, 0.6925, 0.5773, -0.6707, 0.01297, 0.7416, 0.7036, -0.0003304, -0.7106, 0.422, -0.7048, -0.5702, 0.2875, -0.7317, -0.6181, 0.5877, -0.04349, -0.8079, -0.4903, -0.69, 0.5324, -0.5744, -0.03714, 0.8177, -0.6707, 0.01297, 0.7416, -0.5878, -0.651, 0.4802, -0.7028, -0.6376, 0.3156, -0.8032, 0.05849, 0.5928, -0.6163, 0.03095, 0.7869, -0.5589, -0.6793, 0.4756, 0.5768, 0.07835, -0.8131, 0.3016, -0.6281, -0.7173, 0.2374, -0.6725, -0.701, 0.5506, 0.07498, -0.8314, -0.8032, 0.05849, 0.5928, -0.3765, 0.8158, 0.439, -0.3332, 0.7453, 0.5775, -0.6163, 0.03095, 0.7869, 0.1215, 0.9926, 0.005551, 0.4915, 0.7356, -0.4661, 0.4085, 0.7748, -0.4825, 0.05509, 0.9968, 0.05853, -0.3136, -0.9308, -0.1876, -0.7028, -0.6376, 0.3156, -0.5589, -0.6793, 0.4756, -0.233, -0.9612, -0.1475, 0.3016, -0.6281, -0.7173, -0.3136, -0.9308, -0.1876, -0.233, -0.9612, -0.1475, 0.2374, -0.6725, -0.701, -0.3765, 0.8158, 0.439, 0.1215, 0.9926, 0.005551, 0.05509, 0.9968, 0.05853, -0.3332, 0.7453, 0.5775, 0.4915, 0.7356, -0.4661, 0.5768, 0.07835, -0.8131, 0.5506, 0.07498, -0.8314, 0.4085, 0.7748, -0.4825, 0.4385, 0.7647, -0.4722, 0.5272, 0.03277, -0.8491, 0.659, 0.03348, -0.7514, 0.5956, 0.7378, -0.3177, -0.2718, 0.6526, 0.7073, 0.1488, 0.9804, 0.1292, 0.2563, 0.9228, 0.2876, -0.2323, 0.5817, 0.7795, 0.2908, -0.7186, -0.6317, -0.07625, -0.992, -0.1003, -0.06274, -0.9968, -0.04981, 0.3667, -0.7256, -0.5823, -0.07625, -0.992, -0.1003, -0.4414, -0.7192, 0.5366, -0.4702, -0.6816, 0.5606, -0.06274, -0.9968, -0.04981, 0.1488, 0.9804, 0.1292, 0.4385, 0.7647, -0.4722, 0.5956, 0.7378, -0.3177, 0.2563, 0.9228, 0.2876, -0.5222, -0.04304, 0.8517, -0.2718, 0.6526, 0.7073, -0.2323, 0.5817, 0.7795, -0.5259, -0.04809, 0.8492, 0.5272, 0.03277, -0.8491, 0.2908, -0.7186, -0.6317, 0.3667, -0.7256, -0.5823, 0.659, 0.03348, -0.7514, -0.4414, -0.7192, 0.5366, -0.5222, -0.04304, 0.8517, -0.5259, -0.04809, 0.8492, -0.4702, -0.6816, 0.5606, -0.9365, -0.3149, -0.1542, -0.8181, -0.5647, -0.1086, -0.7712, -0.5859, -0.2489, -0.8912, -0.3584, -0.278, -0.4158, 0.9094, -0.0101, -0.7374, 0.6661, -0.1121, -0.8107, 0.5539, -0.1897, -0.4311, 0.8986, 0.08178, 0.03078, -0.9992, -0.02541, 0.4029, -0.9152, 0.009689, 0.5733, -0.8084, -0.1335, 0.2152, -0.9622, -0.1671, -0.7374, 0.6661, -0.1121, -0.9829, 0.1385, -0.121, -0.9367, -0.07106, -0.3428, -0.8107, 0.5539, -0.1897, -0.9829, 0.1385, -0.121, -0.9365, -0.3149, -0.1542, -0.8912, -0.3584, -0.278, -0.9367, -0.07106, -0.3428, -0.09279, 0.9952, 0.03158, -0.4158, 0.9094, -0.0101, -0.4311, 0.8986, 0.08178, -0.1596, 0.9777, 0.1367, -0.8181, -0.5647, -0.1086, -0.5502, -0.8343, -0.03488, -0.4377, -0.8756, -0.2045, -0.7712, -0.5859, -0.2489, -0.5502, -0.8343, -0.03488, 0.03078, -0.9992, -0.02541, 0.2152, -0.9622, -0.1671, -0.4377, -0.8756, -0.2045, 0.03695, 0.9986, 0.03747, -0.09279, 0.9952, 0.03158, -0.1596, 0.9777, 0.1367, -0.07638, 0.9917, 0.1033, -0.9365, -0.3149, -0.1542, -0.9552, -0.2959, -0.006376, -0.8252, -0.5606, 0.0681, -0.8181, -0.5647, -0.1086, -0.9158, 0.07372, -0.3948, -0.607, 0.2127, -0.7657, -0.5326, 0.8275, -0.1775, -0.9576, 0.01091, -0.288, -0.795, 0.565, -0.221, -0.4574, 0.7988, -0.3908, -0.4328, 0.2452, -0.8675, -0.8869, 0.215, -0.4089, 0.7762, 0.5981, 0.1995, 0.3848, 0.7119, 0.5874, 0.5669, 0.7404, 0.3612, 0.7405, 0.6605, 0.1241, -0.4574, 0.7988, -0.3908, 0.2128, 0.8849, -0.4143, 0.2717, 0.3998, -0.8754, -0.4328, 0.2452, -0.8675, 0.2128, 0.8849, -0.4143, 0.6889, 0.6852, -0.2364, 0.8075, 0.4858, -0.3345, 0.2717, 0.3998, -0.8754, -0.6186, 0.5264, 0.5832, -0.7989, 0.5792, 0.1622, -0.963, 0.2344, 0.1329, -0.7027, 0.352, 0.6183, 0.6431, 0.7159, 0.272, 0.4974, 0.6338, 0.5924, 0.4922, 0.5821, 0.6472, 0.8311, 0.5378, 0.1414, 0.005661, 0.7559, 0.6547, 0.1367, 0.7979, 0.5871, 0.3848, 0.7119, 0.5874, 0.09496, 0.6254, 0.7745, -0.2931, 0.5866, 0.755, -0.2473, 0.4962, 0.8322, 0.04183, 0.5687, 0.8215, 0.3848, 0.7119, 0.5874, -0.0407, 0.651, 0.758, -0.1545, 0.7296, 0.6662, 0.005661, 0.7559, 0.6547, -0.2806, 0.5664, 0.7749, -0.6832, 0.3569, 0.637, -0.492, 0.6183, 0.6129, -0.1961, 0.6833, 0.7033, -0.0407, 0.651, 0.758, -0.2806, 0.5664, 0.7749, -0.1961, 0.6833, 0.7033, -0.1545, 0.7296, 0.6662, -0.2931, 0.5866, 0.755, -0.6186, 0.5264, 0.5832, -0.7027, 0.352, 0.6183, -0.2473, 0.4962, 0.8322, -0.9749, 0.1592, 0.1557, -0.9158, 0.07372, -0.3948, -0.9576, 0.01091, -0.288, -0.9888, 0.102, 0.1091, 0.7586, 0.5539, -0.3432, 0.7762, 0.5981, 0.1995, 0.7405, 0.6605, 0.1241, 0.4954, 0.8533, -0.1628, 0.6889, 0.6852, -0.2364, 0.6431, 0.7159, 0.272, 0.8311, 0.5378, 0.1414, 0.8075, 0.4858, -0.3345, 0.3079, 0.6966, -0.648, 0.7586, 0.5539, -0.3432, 0.4954, 0.8533, -0.1628, -0.1287, 0.9896, 0.06501, -0.607, 0.2127, -0.7657, 0.3079, 0.6966, -0.648, -0.1287, 0.9896, 0.06501, -0.5326, 0.8275, -0.1775, -0.6832, 0.3569, 0.637, -0.9749, 0.1592, 0.1557, -0.9888, 0.102, 0.1091, -0.492, 0.6183, 0.6129, 0.4974, 0.6338, 0.5924, 0.09496, 0.6254, 0.7745, 0.04183, 0.5687, 0.8215, 0.4922, 0.5821, 0.6472, 0.5669, 0.7404, 0.3612, 0.3848, 0.7119, 0.5874, 0.1367, 0.7979, 0.5871, 0.005661, 0.7559, 0.6547, -0.1952, 0.8671, 0.4584, -0.07268, 0.896, 0.4381, 0.1367, 0.7979, 0.5871, -0.0407, 0.651, 0.758, 0.3848, 0.7119, 0.5874, 0.4922, 0.5821, 0.6472, 0.04183, 0.5687, 0.8215, -0.6832, 0.3569, 0.637, -0.2806, 0.5664, 0.7749, -0.2473, 0.4962, 0.8322, -0.7027, 0.352, 0.6183, -0.2806, 0.5664, 0.7749, -0.0407, 0.651, 0.758, 0.04183, 0.5687, 0.8215, -0.2473, 0.4962, 0.8322, 0.3848, 0.7119, 0.5874, 0.7762, 0.5981, 0.1995, 0.8311, 0.5378, 0.1414, 0.4922, 0.5821, 0.6472, -0.9749, 0.1592, 0.1557, -0.6832, 0.3569, 0.637, -0.7027, 0.352, 0.6183, -0.963, 0.2344, 0.1329, 0.7586, 0.5539, -0.3432, 0.3079, 0.6966, -0.648, 0.2717, 0.3998, -0.8754, 0.8075, 0.4858, -0.3345, 0.3079, 0.6966, -0.648, -0.607, 0.2127, -0.7657, -0.4328, 0.2452, -0.8675, 0.2717, 0.3998, -0.8754, 0.7762, 0.5981, 0.1995, 0.7586, 0.5539, -0.3432, 0.8075, 0.4858, -0.3345, 0.8311, 0.5378, 0.1414, -0.607, 0.2127, -0.7657, -0.9158, 0.07372, -0.3948, -0.8869, 0.215, -0.4089, -0.4328, 0.2452, -0.8675, -0.9158, 0.07372, -0.3948, -0.9749, 0.1592, 0.1557, -0.963, 0.2344, 0.1329, -0.8869, 0.215, -0.4089, -0.7989, 0.5792, 0.1622, -0.795, 0.565, -0.221, -0.8869, 0.215, -0.4089, -0.963, 0.2344, 0.1329, -0.1952, 0.8671, 0.4584, -0.3513, 0.7257, 0.5915, -0.8756, 0.4472, 0.1827, -0.3534, 0.8908, 0.2855, -0.3513, 0.7257, 0.5915, -0.6286, 0.009385, 0.7777, -0.9411, -0.02079, 0.3376, -0.8756, 0.4472, 0.1827, -0.07268, 0.896, 0.4381, -0.1952, 0.8671, 0.4584, -0.3534, 0.8908, 0.2855, -0.1379, 0.9546, 0.2639])] * 3)])

# ---- objects
ob_light = bpy.data.objects.new('Light', light_light)
ob_camera = bpy.data.objects.new('Camera', cam_camera)
ob_cube = bpy.data.objects.new('Cube', me_cube_001)

# ---- transforms, parenting, visibility, modifiers, constraints
ob_light.location = (4.076, 1.005, 5.904)
ob_light.rotation_euler = (0.6503, 0.05522, 1.866)
ob_light.lock_rotations_4d = False
ob_light.empty_display_type = 'ARROWS'
ob_light.color = (0.0, 0.0, 0.0, 0.0)
ob_light.lineart.crease_threshold = 0.0
ob_camera.location = (0.0, -11.43, 4.958)
ob_camera.rotation_euler = (1.571, 0.0, 0.0)
ob_camera.lock_rotations_4d = False
ob_camera.empty_display_type = 'ARROWS'
ob_camera.color = (0.0, 0.0, 0.0, 0.0)
ob_camera.display_type = 'WIRE'
ob_camera.lineart.crease_threshold = 0.0
ob_cube.location = (0.0, 0.0, 5.707)
ob_cube.lineart.crease_threshold = 0.0
_m = ob_cube.modifiers.new('Mirror', 'MIRROR')
_m.use_clip = True
_m = ob_cube.modifiers.new('Subdivision', 'SUBSURF')
_m.uv_smooth = 'PRESERVE_CORNERS'
_m.show_only_control_edges = False

# ---- collection membership
col_collection.objects.link(ob_light)
col_collection.objects.link(ob_camera)
col_collection.objects.link(ob_cube)

# ---- scene / render settings (as saved in the file)
scene.camera = ob_camera
scene.frame_start = 1; scene.frame_end = 250; scene.frame_set(83)
scene.render.engine = 'BLENDER_EEVEE_NEXT'
scene.cycles.use_denoising = False
scene.cycles.samples = 128
scene.cycles.sampling_pattern = 'TABULATED_SOBOL'
scene.cycles.use_adaptive_sampling = False
scene.cycles.use_light_tree = False
scene.view_settings.view_transform = 'Filmic'
bpy.context.view_layer.update()
